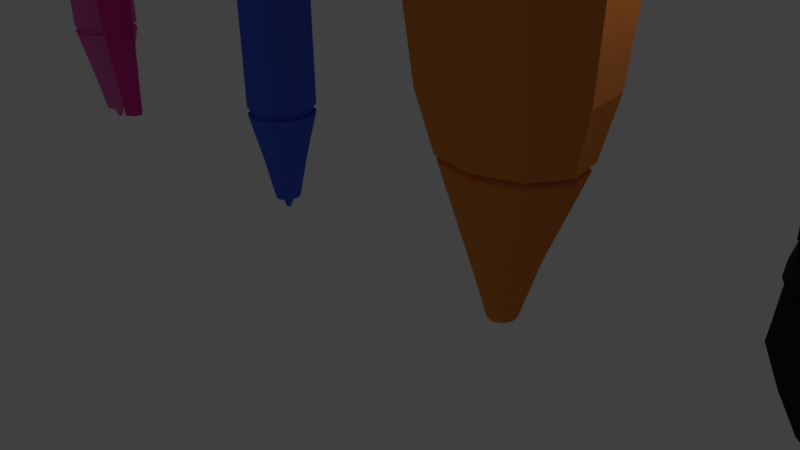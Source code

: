 # Source: PEN01.blend  (saved by Blender 2.77.0; exported with 4.5.12 LTS)
import bpy
from mathutils import Matrix  # noqa: F401  (used for matrix-valued properties, if any)

bpy.ops.wm.read_factory_settings(use_empty=True)
scene = bpy.context.scene
scene.name = 'Scene'

# ---- collections
col_collection_1 = bpy.data.collections.new('Collection 1'); scene.collection.children.link(col_collection_1)

# ---- materials (node trees are filled in below, after node groups)
mat_material_001 = bpy.data.materials.new('Material.001')
mat_material_001.alpha_threshold = 0.0
mat_material_001.use_transparent_shadow = False
mat_material_001.diffuse_color = (0.02721, 0.02324, 0.02034, 1.0)
mat_material_001.roughness = 0.5
mat_material = bpy.data.materials.new('Material')
mat_material.alpha_threshold = 0.0
mat_material.use_transparent_shadow = False
mat_material.diffuse_color = (0.8, 0.2505, 0.05629, 1.0)
mat_material.roughness = 0.5
mat_material_003 = bpy.data.materials.new('Material.003')
mat_material_003.alpha_threshold = 0.0
mat_material_003.use_transparent_shadow = False
mat_material_003.diffuse_color = (0.00257, 0.002282, 0.8, 1.0)
mat_material_003.roughness = 0.5
mat_material_002 = bpy.data.materials.new('Material.002')
mat_material_002.alpha_threshold = 0.0
mat_material_002.use_transparent_shadow = False
mat_material_002.diffuse_color = (0.06422, 0.1305, 0.8, 1.0)
mat_material_002.roughness = 0.5
mat_material_004 = bpy.data.materials.new('Material.004')
mat_material_004.alpha_threshold = 0.0
mat_material_004.use_transparent_shadow = False
mat_material_004.diffuse_color = (0.8, 0.03825, 0.3115, 1.0)
mat_material_004.roughness = 0.5
mat_material_005 = bpy.data.materials.new('Material.005')
mat_material_005.alpha_threshold = 0.0
mat_material_005.use_transparent_shadow = False
mat_material_005.diffuse_color = (0.8, 0.1441, 0.4865, 1.0)
mat_material_005.roughness = 0.5

# ---- material node trees

# ---- world
world_world = bpy.data.worlds.new('World'); scene.world = world_world
world_world.color = (0.05088, 0.05088, 0.05088)
world_world.use_sun_shadow = False
world_world.sun_shadow_jitter_overblur = 0.0
world_world.cycles.sampling_method = 'MANUAL'

# ---- cameras
cam_camera = bpy.data.cameras.new('Camera')
cam_camera.clip_end = 100.0
cam_camera.lens = 35.0
cam_camera.sensor_width = 32.0
cam_camera.sensor_height = 18.0
cam_camera.ortho_scale = 7.314
cam_camera.dof.focus_distance = 0.0
cam_camera.dof.aperture_fstop = 128.0

# ---- lights
light_lamp = bpy.data.lights.new('Lamp', 'POINT')
light_lamp.transmission_factor = 0.0
light_lamp.cutoff_distance = 30.0
light_lamp.energy = 100.0
light_lamp.shadow_buffer_clip_start = 1.001
light_lamp.shadow_soft_size = 0.1
light_lamp.shadow_maximum_resolution = 0.006
light_lamp.use_absolute_resolution = True

# ---- meshes
me_cylinder_007 = bpy.data.meshes.new('Cylinder.007')
me_cylinder_007.from_pydata([(0.0, 1.0, -0.7032), (0.0, 1.0, 0.6793), (0.5878, 0.809, -0.7032), (0.5878, 0.809, 0.6793), (0.9511, 0.309, -0.7032), (0.9511, 0.309, 0.6793), (0.9511, -0.309, -0.7032), (0.9511, -0.309, 0.6793), (0.5878, -0.809, -0.7032), (0.5878, -0.809, 0.6793), (-8.742e-08, -1.0, -0.7032), (-8.742e-08, -1.0, 0.6793), (-0.5878, -0.809, -0.7032), (-0.5878, -0.809, 0.6793), (-0.9511, -0.309, -0.7032), (-0.9511, -0.309, 0.6793), (-0.9511, 0.309, -0.7032), (-0.9511, 0.309, 0.6793), (-0.5878, 0.809, -0.7032), (-0.5878, 0.809, 0.6793), (0.0, 1.0, 0.0), (0.5878, 0.809, 0.0), (0.9511, 0.309, 0.0), (0.9511, -0.309, 0.0), (0.5878, -0.809, 0.0), (-8.742e-08, -1.0, 0.0), (-0.5878, -0.809, 0.0), (-0.9511, -0.309, 0.0), (-0.9511, 0.309, 0.0), (-0.5878, 0.809, 0.0), (0.5878, 0.809, -0.2397), (0.9511, 0.309, -0.2397), (0.9511, -0.309, -0.2397), (0.5878, -0.809, -0.2397), (-8.742e-08, -1.0, -0.2397), (-0.5878, -0.809, -0.2397), (-0.9511, -0.309, -0.2397), (-0.9511, 0.309, -0.2397), (-0.5878, 0.809, -0.2397), (0.0, 1.0, -0.2397), (0.7006, 1.005, -0.2762), (1.134, 0.3839, -0.2762), (1.134, -0.3839, -0.2762), (0.7006, -1.005, -0.2762), (-1.099e-07, -1.242, -0.2762), (-0.7006, -1.005, -0.2762), (-1.134, -0.3839, -0.2762), (-1.134, 0.3839, -0.2762), (-0.7006, 1.005, -0.2762), (-5.718e-09, 1.242, -0.2762), (0.6128, 0.8561, -0.3138), (0.9915, 0.327, -0.3138), (0.9915, -0.327, -0.3138), (0.6128, -0.8561, -0.3138), (-9.242e-08, -1.058, -0.3138), (-0.6128, -0.8561, -0.3138), (-0.9915, -0.327, -0.3138), (-0.9915, 0.327, -0.3138), (-0.6128, 0.8561, -0.3138), (-1.282e-09, 1.058, -0.3138), (0.8333, 1.186, -0.5085), (1.348, 0.4531, -0.5085), (1.348, -0.4531, -0.5085), (0.8333, -1.186, -0.5085), (-1.202e-07, -1.466, -0.5085), (-0.8333, -1.186, -0.5085), (-1.348, -0.4531, -0.5085), (-1.348, 0.4531, -0.5085), (-0.8333, 1.186, -0.5085), (3.762e-09, 1.466, -0.5085), (-1.719e-09, 1.408, -0.4112), (0.7979, 1.139, -0.4112), (1.291, 0.435, -0.4112), (1.291, -0.435, -0.4112), (0.7979, -1.139, -0.4112), (-1.204e-07, -1.408, -0.4112), (-0.7979, -1.139, -0.4112), (-1.291, -0.435, -0.4112), (-1.291, 0.435, -0.4112), (-0.7979, 1.139, -0.4112), (0.764, 1.079, -0.6059), (1.236, 0.4123, -0.6059), (1.236, -0.4123, -0.6059), (0.764, -1.079, -0.6059), (-1.134e-07, -1.334, -0.6059), (-0.764, -1.079, -0.6059), (-1.236, -0.4123, -0.6059), (-1.236, 0.4123, -0.6059), (-0.764, 1.079, -0.6059), (2.135e-10, 1.334, -0.6059), (0.0, 1.0, -0.9106), (0.5878, 0.809, -0.9106), (0.9511, 0.309, -0.9106), (0.9511, -0.309, -0.9106), (0.5878, -0.809, -0.9106), (-8.742e-08, -1.0, -0.9106), (-0.5878, -0.809, -0.9106), (-0.9511, -0.309, -0.9106), (-0.9511, 0.309, -0.9106), (-0.5878, 0.809, -0.9106), (-3.024e-09, 1.111, -0.9434), (0.6474, 0.8991, -0.9434), (1.048, 0.3434, -0.9434), (1.048, -0.3434, -0.9434), (0.6474, -0.8991, -0.9434), (-9.932e-08, -1.111, -0.9434), (-0.6474, -0.8991, -0.9434), (-1.048, -0.3434, -0.9434), (-1.048, 0.3434, -0.9434), (-0.6474, 0.8991, -0.9434), (3.917e-09, 1.017, -0.968), (0.5588, 0.8226, -0.968), (0.9042, 0.3142, -0.968), (0.9042, -0.3142, -0.968), (0.5588, -0.8226, -0.968), (-7.92e-08, -1.017, -0.968), (-0.5588, -0.8226, -0.968), (-0.9042, -0.3142, -0.968), (-0.9042, 0.3142, -0.968), (-0.5588, 0.8226, -0.968), (2.252e-09, 1.102, -0.993), (0.6055, 0.8916, -0.993), (0.9797, 0.3406, -0.993), (0.9797, -0.3406, -0.993), (0.6055, -0.8916, -0.993), (-8.781e-08, -1.102, -0.993), (-0.6055, -0.8916, -0.993), (-0.9797, -0.3406, -0.993), (-0.9797, 0.3406, -0.993), (-0.6055, 0.8916, -0.993), (-8.045e-09, 1.164, -1.051), (0.6884, 0.9416, -1.051), (1.114, 0.3597, -1.051), (1.114, -0.3597, -1.051), (0.6884, -0.9416, -1.051), (-1.104e-07, -1.164, -1.051), (-0.6884, -0.9416, -1.051), (-1.114, -0.3597, -1.051), (-1.114, 0.3597, -1.051), (-0.6884, 0.9416, -1.051), (1.266e-08, 0.7566, -1.129), (0.5326, 0.6121, -1.129), (0.8617, 0.2338, -1.129), (0.8617, -0.2338, -1.129), (0.5326, -0.6121, -1.129), (-6.655e-08, -0.7566, -1.129), (-0.5326, -0.6121, -1.129), (-0.8617, -0.2338, -1.129), (-0.8617, 0.2338, -1.129), (-0.5326, 0.6121, -1.129), (2.783e-08, 0.3254, -1.215), (0.1829, 0.2633, -1.215), (0.296, 0.1006, -1.215), (0.296, -0.1006, -1.215), (0.1829, -0.2633, -1.215), (6.204e-10, -0.3254, -1.215), (-0.1829, -0.2633, -1.215), (-0.296, -0.1006, -1.215), (-0.296, 0.1006, -1.215), (-0.1829, 0.2633, -1.215), (0.5878, 0.809, -0.7291), (0.5878, 0.809, -0.755), (0.5878, 0.809, -0.781), (0.5878, 0.809, -0.8069), (0.5878, 0.809, -0.8328), (0.5878, 0.809, -0.8587), (0.5878, 0.809, -0.8846), (0.0, 1.0, -0.8846), (0.0, 1.0, -0.8587), (0.0, 1.0, -0.8328), (0.0, 1.0, -0.8069), (0.0, 1.0, -0.781), (0.0, 1.0, -0.755), (0.0, 1.0, -0.7291), (0.9511, -0.309, -0.7291), (0.9511, -0.309, -0.755), (0.9511, -0.309, -0.781), (0.9511, -0.309, -0.8069), (0.9511, -0.309, -0.8328), (0.9511, -0.309, -0.8587), (0.9511, -0.309, -0.8846), (0.9511, 0.309, -0.8846), (0.9511, 0.309, -0.8587), (0.9511, 0.309, -0.8328), (0.9511, 0.309, -0.8069), (0.9511, 0.309, -0.781), (0.9511, 0.309, -0.755), (0.9511, 0.309, -0.7291), (-0.5878, 0.809, -0.8846), (-0.5878, 0.809, -0.8587), (-0.5878, 0.809, -0.8328), (-0.5878, 0.809, -0.8069), (-0.5878, 0.809, -0.781), (-0.5878, 0.809, -0.755), (-0.5878, 0.809, -0.7291), (-0.9511, 0.309, -0.8846), (-0.9511, 0.309, -0.8587), (-0.9511, 0.309, -0.8328), (-0.9511, 0.309, -0.8069), (-0.9511, 0.309, -0.781), (-0.9511, 0.309, -0.755), (-0.9511, 0.309, -0.7291), (-0.9511, -0.309, -0.8846), (-0.9511, -0.309, -0.8587), (-0.9511, -0.309, -0.8328), (-0.9511, -0.309, -0.8069), (-0.9511, -0.309, -0.781), (-0.9511, -0.309, -0.755), (-0.9511, -0.309, -0.7291), (-0.5878, -0.809, -0.8846), (-0.5878, -0.809, -0.8587), (-0.5878, -0.809, -0.8328), (-0.5878, -0.809, -0.8069), (-0.5878, -0.809, -0.781), (-0.5878, -0.809, -0.755), (-0.5878, -0.809, -0.7291), (-8.742e-08, -1.0, -0.8846), (-8.742e-08, -1.0, -0.8587), (-8.742e-08, -1.0, -0.8328), (-8.742e-08, -1.0, -0.8069), (-8.742e-08, -1.0, -0.781), (-8.742e-08, -1.0, -0.755), (-8.742e-08, -1.0, -0.7291), (0.5878, -0.809, -0.8846), (0.5878, -0.809, -0.8587), (0.5878, -0.809, -0.8328), (0.5878, -0.809, -0.8069), (0.5878, -0.809, -0.781), (0.5878, -0.809, -0.755), (0.5878, -0.809, -0.7291), (-1.886e-09, 0.9712, -0.9065), (0.5659, 0.7857, -0.9065), (0.9157, 0.3001, -0.9065), (0.9157, -0.3001, -0.9065), (0.5659, -0.7857, -0.9065), (-8.606e-08, -0.9712, -0.9065), (-0.5659, -0.7857, -0.9065), (-0.9157, -0.3001, -0.9065), (-0.9157, 0.3001, -0.9065), (-0.5659, 0.7857, -0.9065), (0.5659, 0.7857, -0.8887), (0.9157, -0.3001, -0.8887), (0.5659, 0.7857, -0.7327), (0.5659, 0.7857, -0.7515), (0.5659, 0.7857, -0.7847), (0.5659, 0.7857, -0.8032), (0.5659, 0.7857, -0.8362), (0.5659, 0.7857, -0.8554), (-1.886e-09, 0.9712, -0.8887), (-1.886e-09, 0.9712, -0.8554), (-1.886e-09, 0.9712, -0.8362), (-1.886e-09, 0.9712, -0.8032), (-1.886e-09, 0.9712, -0.7847), (-1.886e-09, 0.9712, -0.7515), (-1.886e-09, 0.9712, -0.7327), (0.9157, -0.3001, -0.7327), (0.9157, -0.3001, -0.7515), (0.9157, -0.3001, -0.7847), (0.9157, -0.3001, -0.8032), (0.9157, -0.3001, -0.8362), (0.9157, -0.3001, -0.8554), (0.9157, 0.3001, -0.8887), (0.9157, 0.3001, -0.8554), (0.9157, 0.3001, -0.8362), (0.9157, 0.3001, -0.8032), (0.9157, 0.3001, -0.7847), (0.9157, 0.3001, -0.7515), (0.9157, 0.3001, -0.7327), (-0.5659, 0.7857, -0.8887), (-0.5659, 0.7857, -0.8554), (-0.5659, 0.7857, -0.8362), (-0.5659, 0.7857, -0.8032), (-0.5659, 0.7857, -0.7847), (-0.5659, 0.7857, -0.7515), (-0.5659, 0.7857, -0.7327), (-0.9157, 0.3001, -0.8887), (-0.9157, 0.3001, -0.8554), (-0.9157, 0.3001, -0.8362), (-0.9157, 0.3001, -0.8032), (-0.9157, 0.3001, -0.7847), (-0.9157, 0.3001, -0.7515), (-0.9157, 0.3001, -0.7327), (-0.9157, -0.3001, -0.8887), (-0.9157, -0.3001, -0.8554), (-0.9157, -0.3001, -0.8362), (-0.9157, -0.3001, -0.8032), (-0.9157, -0.3001, -0.7847), (-0.9157, -0.3001, -0.7515), (-0.9157, -0.3001, -0.7327), (-0.5659, -0.7857, -0.8887), (-0.5659, -0.7857, -0.8554), (-0.5659, -0.7857, -0.8362), (-0.5659, -0.7857, -0.8032), (-0.5659, -0.7857, -0.7847), (-0.5659, -0.7857, -0.7515), (-0.5659, -0.7857, -0.7327), (-8.606e-08, -0.9712, -0.8887), (-8.606e-08, -0.9712, -0.8554), (-8.606e-08, -0.9712, -0.8362), (-8.606e-08, -0.9712, -0.8032), (-8.606e-08, -0.9712, -0.7847), (-8.606e-08, -0.9712, -0.7515), (-8.606e-08, -0.9712, -0.7327), (0.5659, -0.7857, -0.8887), (0.5659, -0.7857, -0.8554), (0.5659, -0.7857, -0.8362), (0.5659, -0.7857, -0.8032), (0.5659, -0.7857, -0.7847), (0.5659, -0.7857, -0.7515), (0.5659, -0.7857, -0.7327), (2.653e-08, 0.2122, -1.215), (0.1235, 0.1716, -1.215), (0.1999, 0.06556, -1.215), (0.1999, -0.06556, -1.215), (0.1235, -0.1716, -1.215), (8.16e-09, -0.2122, -1.215), (-0.1235, -0.1716, -1.215), (-0.1999, -0.06556, -1.215), (-0.1999, 0.06556, -1.215), (-0.1235, 0.1716, -1.215), (-9.419e-09, 1.293, 0.6898), (0.7736, 1.046, 0.6898), (2.653e-08, 0.2122, -1.168), (0.1235, 0.1716, -1.168), (0.1999, 0.06556, -1.168), (0.1999, -0.06556, -1.168), (0.1235, -0.1716, -1.168), (8.16e-09, -0.2122, -1.168), (-0.1235, -0.1716, -1.168), (-0.1999, -0.06556, -1.168), (-0.1999, 0.06556, -1.168), (-0.1235, 0.1716, -1.168), (0.04719, -0.06556, -1.168), (-0.04719, 0.06556, -1.168), (1.252, 0.3997, 0.6898), (1.252, -0.3997, 0.6898), (0.7736, -1.046, 0.6898), (-1.245e-07, -1.293, 0.6898), (-0.7736, -1.046, 0.6898), (-1.252, -0.3997, 0.6898), (-1.252, 0.3997, 0.6898), (-0.7736, 1.046, 0.6898), (0.8365, 1.101, 0.7399), (-1.019e-08, 1.361, 0.7399), (1.354, 0.4205, 0.7399), (1.354, -0.4205, 0.7399), (0.8365, -1.101, 0.7399), (-1.346e-07, -1.361, 0.7399), (-0.8365, -1.101, 0.7399), (-1.354, -0.4205, 0.7399), (-1.354, 0.4205, 0.7399), (-0.8365, 1.101, 0.7399), (0.8365, 1.101, 0.8519), (-1.019e-08, 1.361, 0.8519), (1.354, 0.4205, 0.8519), (1.354, -0.4205, 0.8519), (0.8365, -1.101, 0.8519), (-1.346e-07, -1.361, 0.8519), (-0.8365, -1.101, 0.8519), (-1.354, -0.4205, 0.8519), (-1.354, 0.4205, 0.8519), (-0.8365, 1.101, 0.8519), (0.6777, 0.9184, 0.9495), (-9.383e-09, 1.135, 0.9495), (1.096, 0.3508, 0.9495), (1.096, -0.3508, 0.9495), (0.6777, -0.9184, 0.9495), (-1.102e-07, -1.135, 0.963), (-0.6777, -0.9184, 0.9495), (-1.096, -0.3508, 0.9495), (-1.096, 0.3508, 0.9495), (-0.6777, 0.9184, 0.9495), (0.584, 0.7749, 0.997), (-6.439e-09, 0.9578, 0.997), (0.9449, 0.296, 0.997), (0.9449, -0.296, 0.997), (0.584, -0.7749, 0.997), (-9.33e-08, -0.9578, 0.997), (-0.584, -0.7749, 0.997), (-0.9449, -0.296, 0.997), (-0.9449, 0.296, 0.997), (-0.584, 0.7749, 0.997), (0.3665, 0.5578, 0.997), (3.996e-10, 0.6895, 0.997), (0.593, 0.2131, 0.997), (0.593, -0.2131, 0.997), (0.3665, -0.5578, 0.997), (-5.411e-08, -0.6895, 0.997), (-0.3665, -0.5578, 0.997), (-0.593, -0.2131, 0.997), (-0.593, 0.2131, 0.997), (-0.3665, 0.5578, 0.997), (0.2982, 0.456, 0.9611), (1.436e-09, 0.5637, 0.9611), (0.4825, 0.1742, 0.9611), (0.4825, -0.1742, 0.9611), (0.2982, -0.456, 0.9611), (-4.292e-08, -0.5637, 0.9611), (-0.2982, -0.456, 0.9611), (-0.4825, -0.1742, 0.9611), (-0.4825, 0.1742, 0.9611), (-0.2982, 0.456, 0.9611), (0.248, 0.3867, 1.068), (4.207e-09, 0.4779, 1.068), (0.4012, 0.1477, 1.068), (0.4012, -0.1477, 1.068), (0.248, -0.3867, 1.068), (-3.267e-08, -0.4779, 1.068), (-0.248, -0.3867, 1.068), (-0.4012, -0.1477, 1.068), (-0.4012, 0.1477, 1.068), (-0.248, 0.3867, 1.068), (0.1773, 0.2167, 1.164), (2.583e-09, 0.2678, 1.164), (0.2869, 0.08276, 1.164), (0.2869, -0.08276, 1.164), (0.1773, -0.2167, 1.164), (-2.379e-08, -0.2678, 1.164), (-0.1773, -0.2167, 1.164), (-0.2869, -0.08276, 1.164), (-0.2869, 0.08276, 1.164), (-0.1773, 0.2167, 1.164), (-1.334e-07, -1.641, 0.8584), (0.6575, -1.337, 0.8561), (-0.6575, -1.337, 0.8561), (-1.142e-07, -1.367, 0.9551), (0.5326, -1.15, 0.9431), (-0.5326, -1.15, 0.9431), (-1.326e-07, -1.914, 0.8614), (0.5239, -1.607, 0.8667), (-0.5239, -1.568, 0.8632), (-1.173e-07, -1.571, 0.9345), (0.4244, -1.39, 0.9345), (-0.4244, -1.39, 0.9345), (-1.334e-07, -1.952, 0.8201), (0.6575, -1.648, 0.818), (-0.6575, -1.648, 0.818), (-1.326e-07, -2.226, 0.8229), (0.5239, -1.919, 0.8284), (-0.5239, -1.88, 0.8249), (-1.334e-07, -2.117, 0.7761), (0.6575, -1.813, 0.7741), (-0.6575, -1.813, 0.7741), (-1.326e-07, -2.391, 0.779), (0.5239, -2.084, 0.7845), (-0.5239, -2.045, 0.781), (0.0004169, -2.03, 0.7313), (0.6579, -1.75, 0.7416), (-0.6571, -1.75, 0.7416), (0.0004169, -2.287, 0.7229), (0.5243, -2.047, 0.74), (-0.5234, -1.993, 0.7385), (0.0004169, -1.757, 0.6878), (0.6579, -1.478, 0.6981), (-0.6571, -1.478, 0.6981), (0.0004169, -2.015, 0.6795), (0.5243, -1.775, 0.6965), (-0.5234, -1.721, 0.695), (0.0008048, -1.429, 0.6574), (0.6583, -1.124, 0.6563), (-0.6567, -1.124, 0.6563), (0.0008048, -1.676, 0.6476), (0.5247, -1.371, 0.6541), (-0.5231, -1.33, 0.6507), (0.0008048, -1.372, 0.5986), (0.6583, -1.067, 0.5975), (-0.6567, -1.067, 0.5975), (0.0008048, -1.647, 0.6005), (0.5247, -1.342, 0.607), (-0.5231, -1.302, 0.6036), (0.0008048, -1.377, 0.4977), (0.6583, -1.088, 0.4895), (-0.6567, -1.088, 0.4895), (0.0008048, -1.634, 0.5061), (0.5247, -1.32, 0.5051), (-0.5231, -1.292, 0.501), (0.0008048, -1.599, 0.4741), (0.8757, -1.269, 0.4597), (-0.8741, -1.269, 0.4597), (0.0008048, -1.889, 0.488), (0.6979, -1.497, 0.48), (-0.6963, -1.479, 0.4753), (0.0008048, -1.788, 0.4159), (0.4499, -1.642, 0.4354), (-0.4483, -1.642, 0.4354), (0.0008048, -1.915, 0.4298), (0.3587, -1.743, 0.4557), (-0.357, -1.735, 0.451)], [], [(20, 1, 3, 21), (21, 3, 5, 22), (22, 5, 7, 23), (23, 7, 9, 24), (24, 9, 11, 25), (25, 11, 13, 26), (26, 13, 15, 27), (27, 15, 17, 28), (13, 11, 337, 338), (28, 17, 19, 29), (29, 19, 1, 20), (201, 194, 274, 281), (38, 29, 20, 39), (37, 28, 29, 38), (36, 27, 28, 37), (35, 26, 27, 36), (34, 25, 26, 35), (33, 24, 25, 34), (32, 23, 24, 33), (31, 22, 23, 32), (30, 21, 22, 31), (39, 20, 21, 30), (49, 39, 30, 40), (40, 30, 31, 41), (41, 31, 32, 42), (42, 32, 33, 43), (43, 33, 34, 44), (44, 34, 35, 45), (45, 35, 36, 46), (46, 36, 37, 47), (47, 37, 38, 48), (48, 38, 39, 49), (58, 48, 49, 59), (57, 47, 48, 58), (56, 46, 47, 57), (55, 45, 46, 56), (54, 44, 45, 55), (53, 43, 44, 54), (52, 42, 43, 53), (51, 41, 42, 52), (50, 40, 41, 51), (59, 49, 40, 50), (70, 59, 50, 71), (71, 50, 51, 72), (72, 51, 52, 73), (73, 52, 53, 74), (74, 53, 54, 75), (75, 54, 55, 76), (76, 55, 56, 77), (77, 56, 57, 78), (78, 57, 58, 79), (79, 58, 59, 70), (88, 68, 69, 89), (87, 67, 68, 88), (86, 66, 67, 87), (85, 65, 66, 86), (84, 64, 65, 85), (83, 63, 64, 84), (82, 62, 63, 83), (81, 61, 62, 82), (80, 60, 61, 81), (89, 69, 60, 80), (68, 79, 70, 69), (67, 78, 79, 68), (66, 77, 78, 67), (65, 76, 77, 66), (64, 75, 76, 65), (63, 74, 75, 64), (62, 73, 74, 63), (61, 72, 73, 62), (60, 71, 72, 61), (69, 70, 71, 60), (0, 89, 80, 2), (2, 80, 81, 4), (4, 81, 82, 6), (6, 82, 83, 8), (8, 83, 84, 10), (10, 84, 85, 12), (12, 85, 86, 14), (14, 86, 87, 16), (16, 87, 88, 18), (18, 88, 89, 0), (90, 91, 101, 100), (90, 99, 239, 230), (179, 182, 262, 260), (221, 228, 308, 301), (202, 195, 275, 282), (99, 98, 238, 239), (183, 178, 259, 263), (229, 222, 302, 309), (196, 203, 283, 276), (98, 97, 237, 238), (104, 105, 115, 114), (97, 98, 108, 107), (94, 95, 105, 104), (91, 92, 102, 101), (98, 99, 109, 108), (95, 96, 106, 105), (92, 93, 103, 102), (99, 90, 100, 109), (96, 97, 107, 106), (93, 94, 104, 103), (111, 112, 122, 121), (101, 102, 112, 111), (108, 109, 119, 118), (105, 106, 116, 115), (102, 103, 113, 112), (109, 100, 110, 119), (106, 107, 117, 116), (103, 104, 114, 113), (100, 101, 111, 110), (107, 108, 118, 117), (128, 129, 139, 138), (118, 119, 129, 128), (115, 116, 126, 125), (112, 113, 123, 122), (119, 110, 120, 129), (116, 117, 127, 126), (113, 114, 124, 123), (110, 111, 121, 120), (117, 118, 128, 127), (114, 115, 125, 124), (135, 136, 146, 145), (125, 126, 136, 135), (122, 123, 133, 132), (129, 120, 130, 139), (126, 127, 137, 136), (123, 124, 134, 133), (120, 121, 131, 130), (127, 128, 138, 137), (124, 125, 135, 134), (121, 122, 132, 131), (142, 143, 153, 152), (132, 133, 143, 142), (139, 130, 140, 149), (136, 137, 147, 146), (133, 134, 144, 143), (130, 131, 141, 140), (137, 138, 148, 147), (134, 135, 145, 144), (131, 132, 142, 141), (138, 139, 149, 148), (156, 157, 317, 316), (149, 140, 150, 159), (146, 147, 157, 156), (143, 144, 154, 153), (140, 141, 151, 150), (147, 148, 158, 157), (144, 145, 155, 154), (141, 142, 152, 151), (148, 149, 159, 158), (145, 146, 156, 155), (6, 8, 229, 174), (177, 184, 264, 258), (175, 228, 227, 176), (180, 223, 303, 241), (177, 226, 225, 178), (204, 197, 277, 284), (179, 224, 223, 180), (8, 10, 222, 229), (97, 96, 236, 237), (228, 221, 220, 227), (185, 176, 257, 265), (226, 219, 218, 225), (224, 179, 260, 304), (224, 217, 216, 223), (10, 12, 215, 222), (198, 205, 285, 278), (221, 214, 213, 220), (96, 95, 235, 236), (219, 212, 211, 218), (175, 186, 266, 256), (217, 210, 209, 216), (12, 14, 208, 215), (178, 225, 305, 259), (214, 207, 206, 213), (206, 199, 279, 286), (212, 205, 204, 211), (95, 94, 234, 235), (210, 203, 202, 209), (14, 16, 201, 208), (187, 174, 255, 267), (207, 200, 199, 206), (226, 177, 258, 306), (205, 198, 197, 204), (200, 207, 287, 280), (203, 196, 195, 202), (16, 18, 194, 201), (94, 93, 233, 234), (200, 193, 192, 199), (166, 181, 261, 240), (198, 191, 190, 197), (176, 227, 307, 257), (196, 189, 188, 195), (18, 0, 173, 194), (208, 201, 281, 288), (193, 172, 171, 192), (93, 92, 232, 233), (191, 170, 169, 190), (182, 165, 247, 262), (189, 168, 167, 188), (2, 4, 187, 160), (228, 175, 256, 308), (161, 186, 185, 162), (209, 202, 282, 289), (163, 184, 183, 164), (92, 91, 231, 232), (165, 182, 181, 166), (4, 6, 174, 187), (164, 183, 263, 246), (186, 175, 176, 185), (174, 229, 309, 255), (184, 177, 178, 183), (203, 210, 290, 283), (182, 179, 180, 181), (0, 2, 160, 173), (91, 90, 230, 231), (172, 161, 162, 171), (184, 163, 245, 264), (170, 163, 164, 169), (211, 204, 284, 291), (168, 165, 166, 167), (248, 240, 231, 230), (261, 241, 233, 232), (240, 261, 232, 231), (268, 248, 230, 239), (275, 268, 239, 238), (282, 275, 238, 237), (289, 282, 237, 236), (296, 289, 236, 235), (303, 296, 235, 234), (241, 303, 234, 233), (255, 309, 308, 256), (257, 307, 306, 258), (259, 305, 304, 260), (309, 302, 301, 308), (307, 300, 299, 306), (305, 298, 297, 304), (302, 295, 294, 301), (300, 293, 292, 299), (298, 291, 290, 297), (295, 288, 287, 294), (293, 286, 285, 292), (291, 284, 283, 290), (288, 281, 280, 287), (286, 279, 278, 285), (284, 277, 276, 283), (281, 274, 273, 280), (279, 272, 271, 278), (277, 270, 269, 276), (274, 254, 253, 273), (272, 252, 251, 271), (270, 250, 249, 269), (242, 267, 266, 243), (244, 265, 264, 245), (246, 263, 262, 247), (267, 255, 256, 266), (265, 257, 258, 264), (263, 259, 260, 262), (254, 242, 243, 253), (252, 244, 245, 251), (250, 246, 247, 249), (227, 220, 300, 307), (181, 180, 241, 261), (193, 200, 280, 273), (219, 226, 306, 299), (173, 160, 242, 254), (199, 192, 272, 279), (225, 218, 298, 305), (161, 172, 253, 243), (191, 198, 278, 271), (217, 224, 304, 297), (171, 162, 244, 252), (197, 190, 270, 277), (223, 216, 296, 303), (163, 170, 251, 245), (189, 196, 276, 269), (222, 215, 295, 302), (169, 164, 246, 250), (195, 188, 268, 275), (214, 221, 301, 294), (165, 168, 249, 247), (194, 173, 254, 274), (220, 213, 293, 300), (167, 166, 240, 248), (172, 193, 273, 253), (212, 219, 299, 292), (192, 171, 252, 272), (218, 211, 291, 298), (170, 191, 271, 251), (210, 217, 297, 290), (190, 169, 250, 270), (216, 209, 289, 296), (168, 189, 269, 249), (215, 208, 288, 295), (188, 167, 248, 268), (207, 214, 294, 287), (160, 187, 267, 242), (213, 206, 286, 293), (186, 161, 243, 266), (205, 212, 292, 285), (162, 185, 265, 244), (153, 154, 314, 313), (150, 151, 311, 310), (157, 158, 318, 317), (154, 155, 315, 314), (151, 152, 312, 311), (158, 159, 319, 318), (155, 156, 316, 315), (152, 153, 313, 312), (159, 150, 310, 319), (317, 318, 330, 329), (310, 311, 323, 322), (313, 314, 326, 325), (316, 317, 329, 328), (319, 310, 322, 331), (312, 313, 325, 324), (325, 326, 332, 324), (326, 327, 328, 332), (324, 332, 333, 323), (332, 328, 329, 333), (323, 333, 331, 322), (333, 329, 330, 331), (314, 315, 327, 326), (311, 312, 324, 323), (318, 319, 331, 330), (315, 316, 328, 327), (339, 338, 348, 349), (11, 9, 336, 337), (9, 7, 335, 336), (3, 1, 320, 321), (7, 5, 334, 335), (5, 3, 321, 334), (1, 19, 341, 320), (19, 17, 340, 341), (17, 15, 339, 340), (15, 13, 338, 339), (346, 345, 355, 356), (336, 335, 345, 346), (321, 320, 343, 342), (340, 339, 349, 350), (337, 336, 346, 347), (334, 321, 342, 344), (341, 340, 350, 351), (338, 337, 347, 348), (335, 334, 344, 345), (320, 341, 351, 343), (352, 353, 363, 362), (342, 343, 353, 352), (350, 349, 359, 360), (347, 346, 356, 357), (344, 342, 352, 354), (351, 350, 360, 361), (348, 347, 357, 358), (345, 344, 354, 355), (343, 351, 361, 353), (349, 348, 358, 359), (367, 366, 376, 377), (360, 359, 369, 370), (358, 357, 422, 424), (354, 352, 362, 364), (361, 360, 370, 371), (368, 358, 424, 427), (355, 354, 364, 365), (353, 361, 371, 363), (359, 358, 368, 369), (356, 355, 365, 366), (374, 372, 382, 384), (364, 362, 372, 374), (371, 370, 380, 381), (368, 367, 377, 378), (365, 364, 374, 375), (363, 371, 381, 373), (369, 368, 378, 379), (366, 365, 375, 376), (362, 363, 373, 372), (370, 369, 379, 380), (391, 390, 400, 401), (381, 380, 390, 391), (378, 377, 387, 388), (375, 374, 384, 385), (373, 381, 391, 383), (379, 378, 388, 389), (376, 375, 385, 386), (372, 373, 383, 382), (380, 379, 389, 390), (377, 376, 386, 387), (398, 397, 407, 408), (388, 387, 397, 398), (385, 384, 394, 395), (383, 391, 401, 393), (389, 388, 398, 399), (386, 385, 395, 396), (382, 383, 393, 392), (390, 389, 399, 400), (387, 386, 396, 397), (384, 382, 392, 394), (405, 404, 414, 415), (395, 394, 404, 405), (393, 401, 411, 403), (399, 398, 408, 409), (396, 395, 405, 406), (392, 393, 403, 402), (400, 399, 409, 410), (397, 396, 406, 407), (394, 392, 402, 404), (401, 400, 410, 411), (414, 412, 416, 415), (403, 411, 421, 413), (409, 408, 418, 419), (406, 405, 415, 416), (402, 403, 413, 412), (410, 409, 419, 420), (407, 406, 416, 417), (404, 402, 412, 414), (411, 410, 420, 421), (408, 407, 417, 418), (412, 413, 417, 416), (413, 421, 418, 417), (421, 420, 419, 418), (428, 437, 438, 429), (425, 427, 433, 431), (367, 368, 427, 425), (356, 366, 426, 423), (357, 356, 423, 422), (366, 367, 425, 426), (428, 429, 432, 431), (430, 428, 431, 433), (427, 424, 430, 433), (423, 426, 432, 429), (426, 425, 431, 432), (430, 424, 436, 439), (429, 438, 435, 423), (428, 430, 439, 437), (422, 434, 436, 424), (438, 437, 443, 444), (435, 438, 444, 441), (443, 445, 451, 449), (445, 442, 448, 451), (434, 435, 441, 440), (439, 436, 442, 445), (437, 439, 445, 443), (436, 434, 440, 442), (446, 447, 453, 452), (450, 449, 455, 456), (442, 440, 446, 448), (441, 444, 450, 447), (444, 443, 449, 450), (440, 441, 447, 446), (454, 452, 458, 460), (455, 457, 463, 461), (451, 448, 454, 457), (449, 451, 457, 455), (448, 446, 452, 454), (447, 450, 456, 453), (458, 459, 465, 464), (462, 461, 467, 468), (453, 456, 462, 459), (456, 455, 461, 462), (452, 453, 459, 458), (457, 454, 460, 463), (465, 468, 474, 471), (466, 464, 470, 472), (463, 460, 466, 469), (461, 463, 469, 467), (460, 458, 464, 466), (459, 462, 468, 465), (475, 472, 478, 481), (470, 471, 477, 476), (468, 467, 473, 474), (464, 465, 471, 470), (469, 466, 472, 475), (467, 469, 475, 473), (480, 479, 485, 486), (477, 480, 486, 483), (473, 475, 481, 479), (472, 470, 476, 478), (471, 474, 480, 477), (474, 473, 479, 480), (484, 482, 485, 487), (482, 483, 486, 485), (476, 477, 483, 482), (481, 478, 484, 487), (479, 481, 487, 485), (478, 476, 482, 484), (423, 435, 434, 422)])
me_cylinder_007.materials.append(mat_material_001)
me_cylinder_007.use_remesh_preserve_volume = False
me_cylinder_007.use_remesh_preserve_attributes = False
me_cylinder_007.use_mirror_vertex_groups = False
me_cylinder_007.update()
me_cylinder_006 = bpy.data.meshes.new('Cylinder.006')
me_cylinder_006.from_pydata([(1.716e-09, 0.9141, -0.9396), (4.47e-09, 0.7354, 1.856), (0.5249, 0.7395, -0.9396), (0.4996, 0.5949, 1.856), (0.8493, 0.2825, -0.9396), (0.8084, 0.2272, 1.856), (0.8493, -0.2825, -0.9396), (0.8084, -0.2272, 1.856), (0.5249, -0.7395, -0.9396), (0.4996, -0.5949, 1.856), (-7.636e-08, -0.9141, -0.9396), (-6.984e-08, -0.7354, 1.856), (-0.5249, -0.7395, -0.9396), (-0.4996, -0.5949, 1.856), (-0.8493, -0.2825, -0.9396), (-0.8084, -0.2272, 1.856), (-0.8493, 0.2825, -0.9396), (-0.8084, 0.2272, 1.856), (-0.5249, 0.7395, -0.9396), (-0.4996, 0.5949, 1.856), (0.0, 1.0, 0.0), (0.5878, 0.809, 0.0), (0.9511, 0.309, 0.0), (0.9511, -0.309, 0.0), (0.5878, -0.809, 0.0), (-8.742e-08, -1.0, 0.0), (-0.5878, -0.809, 0.0), (-0.9511, -0.309, 0.0), (-0.9511, 0.309, 0.0), (-0.5878, 0.809, 0.0), (0.5258, 0.7186, -0.1085), (0.8507, 0.2745, -0.1085), (0.8507, -0.2745, -0.1085), (0.5258, -0.7186, -0.1085), (-7.505e-08, -0.8883, -0.1085), (-0.5258, -0.7186, -0.1085), (-0.8507, -0.2745, -0.1085), (-0.8507, 0.2745, -0.1085), (-0.5258, 0.7186, -0.1085), (3.145e-09, 0.8883, -0.1085), (0.8941, 1.004, -0.5542), (1.447, 0.3834, -0.5542), (1.447, -0.3834, -0.5542), (0.8941, -1.004, -0.5542), (-1.485e-07, -1.241, -0.5542), (-0.8941, -1.004, -0.5542), (-1.447, -0.3834, -0.5542), (-1.447, 0.3834, -0.5542), (-0.8941, 1.004, -0.5542), (-1.553e-08, 1.241, -0.5542), (-6.157e-09, 1.161, -0.3532), (0.8401, 0.9394, -0.3532), (1.359, 0.3588, -0.3532), (1.359, -0.3588, -0.3532), (0.8401, -0.9394, -0.3532), (-1.311e-07, -1.161, -0.3532), (-0.8401, -0.9394, -0.3532), (-1.359, -0.3588, -0.3532), (-1.359, 0.3588, -0.3532), (-0.8401, 0.9394, -0.3532), (0.7787, 0.9544, -0.7771), (1.26, 0.3645, -0.7771), (1.26, -0.3645, -0.7771), (0.7787, -0.9544, -0.7771), (-1.239e-07, -1.18, -0.7771), (-0.7787, -0.9544, -0.7771), (-1.26, -0.3645, -0.7771), (-1.26, 0.3645, -0.7771), (-0.7787, 0.9544, -0.7771), (-8.122e-09, 1.18, -0.7771), (1.349e-08, 0.4477, -1.188), (0.3218, 0.3622, -1.188), (0.5206, 0.1383, -1.188), (0.5206, -0.1383, -1.188), (0.3218, -0.3622, -1.188), (-3.437e-08, -0.4477, -1.188), (-0.3218, -0.3622, -1.188), (-0.5206, -0.1383, -1.188), (-0.5206, 0.1383, -1.188), (-0.3218, 0.3622, -1.188), (3.257e-08, 0.179, -1.354), (0.1423, 0.1448, -1.354), (0.2302, 0.0553, -1.354), (0.2302, -0.0553, -1.354), (0.1423, -0.1448, -1.354), (1.141e-08, -0.179, -1.354), (-0.1423, -0.1448, -1.354), (-0.2302, -0.0553, -1.354), (-0.2302, 0.0553, -1.354), (-0.1423, 0.1448, -1.354), (3.47e-08, 0.1637, -1.354), (0.1232, 0.1325, -1.354), (0.1994, 0.0506, -1.354), (0.1994, -0.0506, -1.354), (0.1232, -0.1325, -1.354), (1.637e-08, -0.1637, -1.354), (-0.1232, -0.1325, -1.354), (-0.1994, -0.0506, -1.354), (-0.1994, 0.0506, -1.354), (-0.1232, 0.1325, -1.354), (3.434e-08, 0.137, -1.254), (0.1003, 0.1108, -1.254), (0.1623, 0.04234, -1.254), (0.1623, -0.04234, -1.254), (0.1003, -0.1108, -1.254), (1.943e-08, -0.137, -1.254), (-0.1003, -0.1108, -1.254), (-0.1623, -0.04234, -1.254), (-0.1623, 0.04234, -1.254), (-0.1003, 0.1108, -1.254), (-0.5766, 0.7902, -0.9501), (-0.9329, 0.3018, -0.9501), (-0.9329, -0.3018, -0.9501), (-0.5766, -0.7902, -0.9501), (-8.518e-08, -0.9767, -0.9501), (0.5766, -0.7902, -0.9501), (0.9329, -0.3018, -0.9501), (0.5766, 0.7902, -0.9501), (5.692e-10, 0.9767, -0.9501), (0.9329, 0.3018, -0.9501), (0.6064, 0.8232, -0.9301), (0.9811, 0.3144, -0.9301), (0.9811, -0.3144, -0.9301), (0.6064, -0.8232, -0.9301), (-9.098e-08, -1.018, -0.9301), (-0.6064, -0.8232, -0.9301), (-0.9811, -0.3144, -0.9301), (-0.9811, 0.3144, -0.9301), (-0.6064, 0.8232, -0.9301), (-7.911e-10, 1.018, -0.9301), (0.0, 1.0, -0.0928), (0.5878, 0.809, -0.0928), (0.9511, 0.309, -0.0928), (0.9511, -0.309, -0.0928), (0.5878, -0.809, -0.0928), (-8.742e-08, -1.0, -0.0928), (-0.5878, -0.809, -0.0928), (-0.9511, -0.309, -0.0928), (-0.9511, 0.309, -0.0928), (-0.5878, 0.809, -0.0928), (-4.226e-10, 1.011, -0.1253), (0.6051, 0.818, -0.1253), (0.9791, 0.3124, -0.1253), (0.9791, -0.3124, -0.1253), (0.6051, -0.818, -0.1253), (-9.042e-08, -1.011, -0.1253), (-0.6051, -0.818, -0.1253), (-0.9791, -0.3124, -0.1253), (-0.9791, 0.3124, -0.1253), (-0.6051, 0.818, -0.1253), (4.106e-09, 0.7958, 0.2531), (0.5068, 0.6438, 0.2531), (0.82, 0.2459, 0.2531), (0.82, -0.2459, 0.2531), (0.5068, -0.6438, 0.2531), (-7.127e-08, -0.7958, 0.2531), (-0.5068, -0.6438, 0.2531), (-0.82, -0.2459, 0.2531), (-0.82, 0.2459, 0.2531), (-0.5068, 0.6438, 0.2531), (1.422e-09, 0.9807, 0.6593), (0.6252, 0.7934, 0.6593), (1.012, 0.303, 0.6593), (1.012, -0.303, 0.6593), (0.6252, -0.7934, 0.6593), (-9.157e-08, -0.9807, 0.6593), (-0.6252, -0.7934, 0.6593), (-1.012, -0.303, 0.6593), (-1.012, 0.303, 0.6593), (-0.6252, 0.7934, 0.6593), (-6.134e-09, 1.285, 1.258), (0.878, 1.039, 1.258), (1.421, 0.397, 1.258), (1.421, -0.397, 1.258), (0.878, -1.039, 1.258), (-1.367e-07, -1.285, 1.258), (-0.878, -1.039, 1.258), (-1.421, -0.397, 1.258), (-1.421, 0.397, 1.258), (-0.878, 1.039, 1.258), (0.8804, 1.035, 1.056), (1.424, 0.3952, 1.056), (1.424, -0.3952, 1.056), (0.8804, -1.035, 1.056), (-1.395e-07, -1.279, 1.056), (-0.8804, -1.035, 1.056), (-1.424, -0.3952, 1.056), (-1.424, 0.3952, 1.056), (-0.8804, 1.035, 1.056), (-8.548e-09, 1.279, 1.056), (-7.119e-09, 1.235, 1.459), (0.8161, 0.9992, 1.459), (1.32, 0.3817, 1.459), (1.32, -0.3817, 1.459), (0.8161, -0.9992, 1.459), (-1.285e-07, -1.235, 1.459), (-0.8161, -0.9992, 1.459), (-1.32, -0.3817, 1.459), (-1.32, 0.3817, 1.459), (-0.8161, 0.9992, 1.459), (1.675e-09, 0.9889, 1.719), (0.5946, 0.8, 1.719), (0.9621, 0.3056, 1.719), (0.9621, -0.3056, 1.719), (0.5946, -0.8, 1.719), (-8.676e-08, -0.9889, 1.719), (-0.5946, -0.8, 1.719), (-0.9621, -0.3056, 1.719), (-0.9621, 0.3056, 1.719), (-0.5946, 0.8, 1.719), (0.398, 0.505, 1.856), (1.088e-08, 0.6242, 1.856), (0.644, 0.1929, 1.856), (0.644, -0.1929, 1.856), (0.398, -0.505, 1.856), (-4.832e-08, -0.6242, 1.856), (-0.398, -0.505, 1.856), (-0.644, -0.1929, 1.856), (-0.644, 0.1929, 1.856), (-0.398, 0.505, 1.856), (0.3259, 0.4203, 1.808), (1.107e-08, 0.5196, 1.808), (0.5272, 0.1606, 1.808), (0.5272, -0.1606, 1.808), (0.3259, -0.4203, 1.808), (-3.74e-08, -0.5196, 1.808), (-0.3259, -0.4203, 1.808), (-0.5272, -0.1606, 1.808), (-0.5272, 0.1606, 1.808), (-0.3259, 0.4203, 1.808), (0.2905, 0.365, 1.974), (9.866e-09, 0.4512, 1.974), (0.4701, 0.1394, 1.974), (0.4701, -0.1394, 1.974), (0.2905, -0.365, 1.974), (-3.335e-08, -0.4512, 1.974), (-0.2905, -0.365, 1.974), (-0.4701, -0.1394, 1.974), (-0.4701, 0.1394, 1.974), (-0.2905, 0.365, 1.974), (0.241, 0.2945, 2.072), (9.708e-09, 0.3641, 2.072), (0.3899, 0.1125, 2.072), (0.3899, -0.1125, 2.072), (0.241, -0.2945, 2.072), (-2.608e-08, -0.3641, 2.072), (-0.241, -0.2945, 2.072), (-0.3899, -0.1125, 2.072), (-0.3899, 0.1125, 2.072), (-0.241, 0.2945, 2.072), (0.1973, 0.205, 2.11), (7.451e-09, 0.2534, 2.11), (0.3193, 0.07829, 2.11), (0.3193, -0.07829, 2.11), (0.1973, -0.205, 2.11), (-2.049e-08, -0.2534, 2.11), (-0.1973, -0.205, 2.11), (-0.3193, -0.07829, 2.11), (-0.3193, 0.07829, 2.11), (-0.1973, 0.205, 2.11), (-1.787e-09, 1.048, 1.732), (0.6505, 0.8475, 1.732), (1.052, 0.3237, 1.732), (1.052, -0.3237, 1.732), (0.6505, -0.8475, 1.732), (-9.853e-08, -1.048, 1.732), (-0.6505, -0.8475, 1.732), (-1.052, -0.3237, 1.732), (-1.052, 0.3237, 1.732), (-0.6505, 0.8475, 1.732), (0.6746, 0.8814, 1.705), (1.092, 0.3367, 1.705), (1.092, -0.3367, 1.705), (0.6746, -0.8814, 1.705), (-1.03e-07, -1.053, 1.705), (-0.6746, -0.8814, 1.705), (-1.092, -0.3367, 1.705), (-1.092, 0.3367, 1.705), (-0.6746, 0.8814, 1.705), (-2.708e-09, 1.089, 1.705), (0.5268, -1.019, 1.676), (0.6372, -1.168, 1.48), (-1.022e-07, -1.164, 1.688), (-1.221e-07, -1.172, 1.478), (-0.5268, -1.019, 1.676), (-0.6372, -1.168, 1.48), (0.4181, -1.316, 1.664), (0.5057, -1.518, 1.487), (-1.045e-07, -1.413, 1.682), (-1.203e-07, -1.722, 1.484), (-0.4181, -1.316, 1.664), (-0.5057, -1.518, 1.487), (0.6372, -1.333, 1.055), (0.5057, -1.473, 1.056), (-1.221e-07, -1.335, 1.055), (-0.6372, -1.332, 1.055), (-1.203e-07, -1.615, 1.059), (-0.5057, -1.469, 1.055), (0.3186, -1.039, 0.6603), (0.2528, -1.15, 0.6609), (-1.157e-07, -1.041, 0.6603), (-0.3186, -1.039, 0.6603), (-1.148e-07, -1.261, 0.6639), (-0.2528, -1.146, 0.6605), (0.3186, -1.039, 0.6603), (0.2528, -1.15, 0.6609), (-1.157e-07, -1.041, 0.6603), (-0.3186, -1.039, 0.6603), (-1.148e-07, -1.261, 0.6639), (-0.2528, -1.146, 0.6605), (0.1532, -0.9104, 0.432), (0.1221, -0.9561, 0.4326), (0.002688, -0.911, 0.4321), (-0.1478, -0.9101, 0.432), (0.002688, -1.002, 0.4357), (-0.1167, -0.9546, 0.4322), (-0.6372, -1.364, 1.3), (-0.5057, -1.606, 1.304), (-1.203e-07, -1.781, 1.304), (0.5057, -1.608, 1.304), (-1.221e-07, -1.368, 1.299), (0.6372, -1.365, 1.3)], [], [(260, 1, 3, 261), (261, 3, 5, 262), (262, 5, 7, 263), (263, 7, 9, 264), (264, 9, 11, 265), (265, 11, 13, 266), (266, 13, 15, 267), (267, 15, 17, 268), (7, 5, 212, 213), (268, 17, 19, 269), (269, 19, 1, 260), (111, 110, 79, 78), (139, 29, 20, 130), (138, 28, 29, 139), (137, 27, 28, 138), (136, 26, 27, 137), (135, 25, 26, 136), (134, 24, 25, 135), (133, 23, 24, 134), (132, 22, 23, 133), (131, 21, 22, 132), (130, 20, 21, 131), (140, 39, 30, 141), (141, 30, 31, 142), (142, 31, 32, 143), (143, 32, 33, 144), (144, 33, 34, 145), (145, 34, 35, 146), (146, 35, 36, 147), (147, 36, 37, 148), (148, 37, 38, 149), (149, 38, 39, 140), (68, 48, 49, 69), (67, 47, 48, 68), (66, 46, 47, 67), (65, 45, 46, 66), (64, 44, 45, 65), (63, 43, 44, 64), (62, 42, 43, 63), (61, 41, 42, 62), (60, 40, 41, 61), (69, 49, 40, 60), (48, 59, 50, 49), (47, 58, 59, 48), (46, 57, 58, 47), (45, 56, 57, 46), (44, 55, 56, 45), (43, 54, 55, 44), (42, 53, 54, 43), (41, 52, 53, 42), (40, 51, 52, 41), (49, 50, 51, 40), (129, 69, 60, 120), (120, 60, 61, 121), (121, 61, 62, 122), (122, 62, 63, 123), (123, 63, 64, 124), (124, 64, 65, 125), (125, 65, 66, 126), (126, 66, 67, 127), (127, 67, 68, 128), (128, 68, 69, 129), (77, 78, 88, 87), (112, 111, 78, 77), (113, 112, 77, 76), (114, 113, 76, 75), (115, 114, 75, 74), (116, 115, 74, 73), (118, 117, 71, 70), (119, 116, 73, 72), (117, 119, 72, 71), (110, 118, 70, 79), (85, 86, 96, 95), (74, 75, 85, 84), (71, 72, 82, 81), (78, 79, 89, 88), (75, 76, 86, 85), (72, 73, 83, 82), (79, 70, 80, 89), (76, 77, 87, 86), (73, 74, 84, 83), (70, 71, 81, 80), (88, 89, 99, 98), (81, 82, 92, 91), (84, 85, 95, 94), (96, 97, 107, 106), (99, 90, 100, 109), (92, 93, 103, 102), (95, 96, 106, 105), (82, 83, 93, 92), (89, 80, 90, 99), (86, 87, 97, 96), (83, 84, 94, 93), (80, 81, 91, 90), (87, 88, 98, 97), (102, 103, 104, 101), (101, 104, 105, 100), (100, 105, 106, 109), (109, 106, 107, 108), (93, 94, 104, 103), (90, 91, 101, 100), (97, 98, 108, 107), (94, 95, 105, 104), (91, 92, 102, 101), (98, 99, 109, 108), (18, 0, 118, 110), (2, 4, 119, 117), (4, 6, 116, 119), (0, 2, 117, 118), (6, 8, 115, 116), (8, 10, 114, 115), (10, 12, 113, 114), (12, 14, 112, 113), (14, 16, 111, 112), (16, 18, 110, 111), (18, 128, 129, 0), (16, 127, 128, 18), (14, 126, 127, 16), (12, 125, 126, 14), (10, 124, 125, 12), (8, 123, 124, 10), (6, 122, 123, 8), (4, 121, 122, 6), (2, 120, 121, 4), (0, 129, 120, 2), (39, 130, 131, 30), (30, 131, 132, 31), (31, 132, 133, 32), (32, 133, 134, 33), (33, 134, 135, 34), (34, 135, 136, 35), (35, 136, 137, 36), (36, 137, 138, 37), (37, 138, 139, 38), (38, 139, 130, 39), (59, 149, 140, 50), (58, 148, 149, 59), (57, 147, 148, 58), (56, 146, 147, 57), (55, 145, 146, 56), (54, 144, 145, 55), (53, 143, 144, 54), (52, 142, 143, 53), (51, 141, 142, 52), (50, 140, 141, 51), (29, 159, 150, 20), (28, 158, 159, 29), (27, 157, 158, 28), (26, 156, 157, 27), (25, 155, 156, 26), (24, 154, 155, 25), (23, 153, 154, 24), (22, 152, 153, 23), (21, 151, 152, 22), (20, 150, 151, 21), (159, 169, 160, 150), (158, 168, 169, 159), (157, 167, 168, 158), (156, 166, 167, 157), (155, 165, 166, 156), (154, 164, 165, 155), (153, 163, 164, 154), (152, 162, 163, 153), (151, 161, 162, 152), (150, 160, 161, 151), (188, 179, 170, 189), (187, 178, 179, 188), (186, 177, 178, 187), (185, 176, 177, 186), (184, 175, 176, 185), (183, 174, 175, 184), (182, 173, 174, 183), (181, 172, 173, 182), (180, 171, 172, 181), (189, 170, 171, 180), (160, 189, 180, 161), (161, 180, 181, 162), (162, 181, 182, 163), (163, 182, 183, 164), (164, 183, 184, 165), (165, 184, 185, 166), (166, 185, 186, 167), (167, 186, 187, 168), (168, 187, 188, 169), (169, 188, 189, 160), (179, 199, 190, 170), (178, 198, 199, 179), (177, 197, 198, 178), (176, 196, 197, 177), (175, 195, 196, 176), (174, 194, 195, 175), (173, 193, 194, 174), (172, 192, 193, 173), (171, 191, 192, 172), (170, 190, 191, 171), (278, 209, 200, 279), (277, 208, 209, 278), (276, 207, 208, 277), (275, 206, 207, 276), (274, 205, 206, 275), (273, 204, 205, 274), (272, 203, 204, 273), (271, 202, 203, 272), (270, 201, 202, 271), (279, 200, 201, 270), (214, 213, 223, 224), (5, 3, 210, 212), (1, 19, 219, 211), (19, 17, 218, 219), (17, 15, 217, 218), (15, 13, 216, 217), (13, 11, 215, 216), (11, 9, 214, 215), (9, 7, 213, 214), (3, 1, 211, 210), (220, 221, 231, 230), (210, 211, 221, 220), (218, 217, 227, 228), (215, 214, 224, 225), (212, 210, 220, 222), (219, 218, 228, 229), (216, 215, 225, 226), (213, 212, 222, 223), (211, 219, 229, 221), (217, 216, 226, 227), (236, 235, 245, 246), (228, 227, 237, 238), (225, 224, 234, 235), (222, 220, 230, 232), (229, 228, 238, 239), (226, 225, 235, 236), (223, 222, 232, 233), (221, 229, 239, 231), (227, 226, 236, 237), (224, 223, 233, 234), (243, 242, 252, 253), (233, 232, 242, 243), (231, 239, 249, 241), (237, 236, 246, 247), (234, 233, 243, 244), (230, 231, 241, 240), (238, 237, 247, 248), (235, 234, 244, 245), (232, 230, 240, 242), (239, 238, 248, 249), (252, 250, 254, 253), (241, 249, 259, 251), (247, 246, 256, 257), (244, 243, 253, 254), (240, 241, 251, 250), (248, 247, 257, 258), (245, 244, 254, 255), (242, 240, 250, 252), (249, 248, 258, 259), (246, 245, 255, 256), (250, 251, 255, 254), (251, 259, 256, 255), (259, 258, 257, 256), (209, 269, 260, 200), (208, 268, 269, 209), (207, 267, 268, 208), (206, 266, 267, 207), (205, 265, 266, 206), (204, 264, 265, 205), (203, 263, 264, 204), (202, 262, 263, 203), (201, 261, 262, 202), (200, 260, 261, 201), (190, 279, 270, 191), (191, 270, 271, 192), (192, 271, 272, 193), (193, 272, 273, 194), (273, 274, 282, 280), (196, 195, 283, 285), (196, 275, 276, 197), (197, 276, 277, 198), (198, 277, 278, 199), (199, 278, 279, 190), (284, 285, 291, 290), (319, 318, 296, 293), (275, 196, 285, 284), (194, 273, 280, 281), (195, 194, 281, 283), (274, 275, 284, 282), (287, 286, 288, 289), (289, 288, 290, 291), (281, 280, 286, 287), (280, 282, 288, 286), (317, 316, 295, 297), (282, 284, 290, 288), (295, 294, 300, 301), (296, 297, 303, 302), (316, 320, 294, 295), (321, 319, 293, 292), (320, 321, 292, 294), (318, 317, 297, 296), (299, 302, 308, 305), (303, 301, 307, 309), (297, 295, 301, 303), (293, 296, 302, 299), (294, 292, 298, 300), (292, 293, 299, 298), (307, 306, 312, 313), (308, 309, 315, 314), (300, 298, 304, 306), (298, 299, 305, 304), (302, 303, 309, 308), (301, 300, 306, 307), (312, 310, 311, 314), (313, 312, 314, 315), (309, 307, 313, 315), (305, 308, 314, 311), (306, 304, 310, 312), (304, 305, 311, 310), (289, 291, 317, 318), (283, 281, 321, 320), (281, 287, 319, 321), (285, 283, 320, 316), (291, 285, 316, 317), (287, 289, 318, 319)])
me_cylinder_006.materials.append(mat_material)
me_cylinder_006.use_remesh_preserve_volume = False
me_cylinder_006.use_remesh_preserve_attributes = False
me_cylinder_006.use_mirror_vertex_groups = False
me_cylinder_006.update()
me_cylinder_005 = bpy.data.meshes.new('Cylinder.005')
me_cylinder_005.from_pydata([(-2.248e-08, 1.502, -1.0), (1.987e-08, 0.2928, 1.0), (1.031, 1.215, -1.0), (0.1881, 0.2369, 1.0), (1.669, 0.4642, -1.0), (0.3044, 0.09048, 1.0), (1.669, -0.4642, -1.0), (0.3044, -0.09048, 1.0), (0.8032, -1.215, -1.0), (0.1881, -0.2369, 1.0), (-8.11e-09, -0.2928, 1.0), (-0.7281, -1.213, -1.0), (-0.1881, -0.2369, 1.0), (-1.669, -0.4642, -1.0), (-0.3044, -0.09048, 1.0), (-1.669, 0.4642, -1.0), (-0.3044, 0.09048, 1.0), (-1.031, 1.215, -1.0), (-0.1881, 0.2369, 1.0), (1.188e-08, 0.7742, 0.7825), (0.3928, 0.6263, 0.7825), (0.6356, 0.2392, 0.7825), (0.6356, -0.2392, 0.7825), (0.3928, -0.6263, 0.7825), (-4.654e-08, -0.7742, 0.7825), (-0.3928, -0.6263, 0.7825), (-0.6356, -0.2392, 0.7825), (-0.6356, 0.2392, 0.7825), (-0.3928, 0.6263, 0.7825), (0.7545, 0.9548, -0.07052), (1.221, 0.3647, -0.07052), (1.221, -0.3647, -0.07052), (0.6356, -0.9548, -0.07052), (-0.5176, -0.9548, -0.07052), (-1.221, -0.3647, -0.07052), (-1.221, 0.3647, -0.07052), (-0.7545, 0.9548, -0.07052), (-3.106e-10, 1.18, -0.07052), (-7.466e-09, 1.076, 0.394), (0.6263, 0.8704, 0.394), (1.013, 0.3325, 0.394), (1.013, -0.3325, 0.394), (0.3877, -0.8122, 0.394), (-1.006e-07, -1.018, 0.4792), (-0.4147, -0.8122, 0.394), (-1.013, -0.3325, 0.394), (-1.013, 0.3325, 0.394), (-0.6263, 0.8704, 0.394), (0.9077, 1.123, -0.5678), (1.469, 0.4291, -0.5678), (1.469, -0.4291, -0.5678), (0.7645, -1.123, -0.5678), (-0.6479, -1.123, -0.5678), (-1.469, -0.4291, -0.5678), (-1.469, 0.4291, -0.5678), (-0.9077, 1.123, -0.5678), (-6.706e-09, 1.389, -0.5678), (0.1515, 0.2005, 1.0), (2.1e-08, 0.2479, 1.0), (0.2452, 0.0766, 1.0), (0.2452, -0.0766, 1.0), (0.1515, -0.2005, 1.0), (-1.532e-09, -0.2479, 1.0), (-0.1515, -0.2005, 1.0), (-0.2452, -0.0766, 1.0), (-0.2452, 0.0766, 1.0), (-0.1515, 0.2005, 1.0), (0.1515, 0.2005, 0.7173), (2.1e-08, 0.2479, 0.7173), (0.2452, 0.0766, 0.7173), (0.2452, -0.0766, 0.7173), (0.1515, -0.2005, 0.7173), (-1.532e-09, -0.2479, 0.7173), (-0.1515, -0.2005, 0.7173), (-0.2452, -0.0766, 0.7173), (-0.2452, 0.0766, 0.7173), (-0.1515, 0.2005, 0.7173), (0.89, 1.106, -0.9569), (1.44, 0.4223, -0.9569), (1.44, -0.4223, -0.9569), (0.7375, -1.106, -0.9569), (-0.7066, -1.106, -0.9537), (-1.44, -0.4223, -0.9569), (-1.44, 0.4223, -0.9569), (-0.89, 1.106, -0.9569), (-2.004e-08, 1.367, -0.9569), (0.01533, 1.272, -1.028), (0.8498, 1.024, -1.028), (1.366, 0.3724, -1.028), (1.366, -0.4325, -1.028), (0.58, -1.084, -1.028), (0.01533, -1.375, -1.028), (-0.6368, -1.084, -1.028), (-1.335, -0.4325, -1.028), (-1.335, 0.3724, -1.028), (-0.8192, 1.024, -1.028), (0.01533, 0.8882, -0.9586), (0.6178, 0.7128, -0.9586), (0.9901, 0.2537, -0.9586), (0.9901, -0.3138, -0.9586), (0.6178, -0.773, -0.9586), (0.01533, -1.045, -0.9586), (-0.5871, -0.773, -0.9586), (-0.9594, -0.3138, -0.9586), (-0.9594, 0.2537, -0.9586), (-0.5871, 0.7128, -0.9586), (0.9901, 0.2537, -0.1808), (0.9901, -0.3138, -0.1808), (0.6178, 0.7128, -0.1808), (0.01533, 0.8882, -0.1808), (0.6178, -0.773, -0.1808), (0.01533, -0.9483, -0.1808), (-0.5871, -0.773, -0.1808), (-0.9594, -0.3138, -0.1808), (-0.9594, 0.2537, -0.1808), (-0.5871, 0.7128, -0.1808), (0.6774, -1.571, -0.9444), (0.7849, -1.588, -0.9904), (0.0006118, -1.874, -0.9868), (0.0006118, -1.831, -0.9412), (-0.7836, -1.588, -0.9904), (-0.6762, -1.571, -0.9444), (0.4769, -1.166, 0.2873), (0.5744, -1.349, -0.0662), (0.0006118, -1.358, 0.3363), (0.0006118, -1.574, -0.06341), (-0.4757, -1.166, 0.2873), (-0.5732, -1.349, -0.0662), (0.6909, -1.493, -0.5616), (0.0006118, -1.758, -0.5583), (-0.6897, -1.493, -0.5616), (0.759, -1.35, -1.03), (0.04271, -1.363, -1.967), (-0.7515, -1.35, -1.03), (0.04713, -1.367, -1.424), (0.5274, -1.344, -1.426), (0.5163, -1.129, -1.426), (-0.4455, -1.147, -1.424), (0.5235, -1.536, -1.424), (0.03594, -1.767, -1.422), (-0.4395, -1.536, -1.425), (-0.4378, -1.344, -1.426), (0.04362, -1.251, -1.968), (0.2315, -1.236, -1.97), (0.2271, -1.108, -1.97), (-0.1491, -1.119, -1.968), (0.2299, -1.351, -1.968), (0.03924, -1.489, -1.966), (-0.1467, -1.351, -1.969), (-0.1461, -1.236, -1.97)], [], [(19, 1, 3, 20), (20, 3, 5, 21), (21, 5, 7, 22), (22, 7, 9, 23), (23, 9, 10, 24), (24, 10, 12, 25), (25, 12, 14, 26), (26, 14, 16, 27), (10, 9, 61, 62), (27, 16, 18, 28), (28, 18, 1, 19), (4, 6, 89, 88), (47, 28, 19, 38), (46, 27, 28, 47), (45, 26, 27, 46), (44, 25, 26, 45), (43, 24, 25, 44), (42, 23, 24, 43), (41, 22, 23, 42), (40, 21, 22, 41), (39, 20, 21, 40), (38, 19, 20, 39), (56, 37, 29, 48), (48, 29, 30, 49), (49, 30, 31, 50), (50, 31, 32, 51), (52, 81, 121, 130), (90, 8, 117, 131), (52, 33, 34, 53), (53, 34, 35, 54), (54, 35, 36, 55), (55, 36, 37, 56), (37, 38, 39, 29), (29, 39, 40, 30), (30, 40, 41, 31), (31, 41, 42, 32), (8, 80, 116, 117), (51, 32, 123, 128), (33, 44, 45, 34), (34, 45, 46, 35), (35, 46, 47, 36), (36, 47, 38, 37), (84, 55, 56, 85), (83, 54, 55, 84), (82, 53, 54, 83), (81, 52, 53, 82), (80, 51, 128, 116), (43, 44, 126, 124), (79, 50, 51, 80), (78, 49, 50, 79), (77, 48, 49, 78), (85, 56, 48, 77), (12, 10, 62, 63), (14, 12, 63, 64), (16, 14, 64, 65), (61, 60, 70, 71), (64, 63, 73, 74), (58, 66, 76, 68), (60, 59, 69, 70), (9, 7, 60, 61), (3, 1, 58, 57), (7, 5, 59, 60), (5, 3, 57, 59), (1, 18, 66, 58), (18, 16, 65, 66), (69, 67, 71, 70), (67, 68, 72, 71), (68, 76, 73, 72), (76, 75, 74, 73), (57, 58, 68, 67), (65, 64, 74, 75), (62, 61, 71, 72), (59, 57, 67, 69), (66, 65, 75, 76), (63, 62, 72, 73), (0, 2, 87, 86), (6, 8, 90, 89), (44, 33, 127, 126), (0, 85, 77, 2), (2, 77, 78, 4), (4, 78, 79, 6), (6, 79, 80, 8), (81, 11, 120, 121), (42, 43, 124, 122), (11, 81, 82, 13), (13, 82, 83, 15), (15, 83, 84, 17), (17, 84, 85, 0), (2, 4, 88, 87), (17, 0, 86, 95), (15, 17, 95, 94), (13, 15, 94, 93), (11, 13, 93, 92), (32, 42, 122, 123), (89, 90, 100, 99), (93, 94, 104, 103), (88, 89, 99, 98), (90, 91, 101, 100), (94, 95, 105, 104), (87, 88, 98, 97), (91, 92, 102, 101), (95, 86, 96, 105), (86, 87, 97, 96), (92, 93, 103, 102), (97, 98, 106, 108), (100, 101, 111, 110), (103, 104, 114, 113), (98, 99, 107, 106), (106, 107, 110, 108), (108, 110, 111, 109), (109, 111, 112, 115), (115, 112, 113, 114), (104, 105, 115, 114), (101, 102, 112, 111), (96, 97, 108, 109), (105, 96, 109, 115), (102, 103, 113, 112), (99, 100, 110, 107), (128, 123, 125, 129), (129, 125, 127, 130), (123, 122, 124, 125), (125, 124, 126, 127), (119, 129, 130, 121), (116, 128, 129, 119), (91, 90, 136, 134), (117, 116, 119, 118), (118, 119, 121, 120), (90, 131, 135, 136), (33, 52, 130, 127), (131, 117, 138, 135), (11, 92, 133, 120), (120, 133, 141, 140), (136, 135, 143, 144), (137, 134, 142, 145), (139, 140, 148, 147), (141, 137, 145, 149), (133, 92, 137, 141), (118, 120, 140, 139), (117, 118, 139, 138), (92, 91, 134, 137), (146, 147, 132, 143), (147, 148, 149, 132), (142, 144, 143, 132), (145, 142, 132, 149), (140, 141, 149, 148), (135, 138, 146, 143), (138, 139, 147, 146), (134, 136, 144, 142)])
me_cylinder_005.materials.append(mat_material_003)
me_cylinder_005.use_remesh_preserve_volume = False
me_cylinder_005.use_remesh_preserve_attributes = False
me_cylinder_005.use_mirror_vertex_groups = False
me_cylinder_005.update()
me_cylinder_004 = bpy.data.meshes.new('Cylinder.004')
me_cylinder_004.from_pydata([(0.0, 1.0, -1.0), (0.0, 1.0, 1.0), (0.5878, 0.809, -1.0), (0.5878, 0.809, 1.0), (0.9511, 0.309, -1.0), (0.9511, 0.309, 1.0), (0.9511, -0.309, -1.0), (0.9511, -0.309, 1.0), (0.5878, -0.809, -1.0), (0.5878, -0.809, 1.0), (-8.742e-08, -1.0, -1.0), (-8.742e-08, -1.0, 1.0), (-0.5878, -0.809, -1.0), (-0.5878, -0.809, 1.0), (-0.9511, -0.309, -1.0), (-0.9511, -0.309, 1.0), (-0.9511, 0.309, -1.0), (-0.9511, 0.309, 1.0), (-0.5878, 0.809, -1.0), (-0.5878, 0.809, 1.0), (7.78e-07, 0.6394, -1.116), (0.3578, 0.5172, -1.116), (0.5789, 0.1976, -1.116), (0.5789, -0.1976, -1.116), (0.3578, -0.5172, -1.116), (7.248e-07, -0.6394, -1.116), (-0.3578, -0.5172, -1.116), (-0.5789, -0.1976, -1.116), (-0.5789, 0.1976, -1.116), (-0.3578, 0.5172, -1.116), (1.578e-06, 0.3785, -1.212), (0.2155, 0.3062, -1.212), (0.3486, 0.117, -1.212), (0.3486, -0.117, -1.212), (0.2155, -0.3062, -1.212), (1.546e-06, -0.3785, -1.212), (-0.2155, -0.3062, -1.212), (-0.3486, -0.117, -1.212), (-0.3486, 0.117, -1.212), (-0.2155, 0.3062, -1.212), (1.577e-06, 0.3179, -1.212), (0.1715, 0.2572, -1.212), (0.2775, 0.09823, -1.212), (0.2775, -0.09823, -1.212), (0.1715, -0.2572, -1.212), (1.552e-06, -0.3179, -1.212), (-0.1715, -0.2572, -1.212), (-0.2775, -0.09823, -1.212), (-0.2775, 0.09823, -1.212), (-0.1715, 0.2572, -1.212), (1.418e-06, 0.2111, -1.194), (0.1288, 0.1708, -1.194), (0.2085, 0.06523, -1.194), (0.2085, -0.06523, -1.194), (0.1288, -0.1708, -1.194), (1.399e-06, -0.2111, -1.194), (-0.1288, -0.1708, -1.194), (-0.2085, -0.06523, -1.194), (-0.2085, 0.06523, -1.194), (-0.1288, 0.1708, -1.194), (1.415e-06, 0.1252, -1.226), (0.08097, 0.1013, -1.226), (0.131, 0.03868, -1.226), (0.131, -0.03868, -1.226), (0.08097, -0.1013, -1.226), (1.403e-06, -0.1252, -1.226), (-0.08097, -0.1013, -1.226), (-0.131, -0.03868, -1.226), (-0.131, 0.03868, -1.226), (-0.08097, 0.1013, -1.226), (2.044e-06, 0.07033, -1.239), (0.04408, 0.05689, -1.239), (0.07132, 0.02173, -1.239), (0.07132, -0.02173, -1.239), (0.04408, -0.05689, -1.239), (2.038e-06, -0.07033, -1.239), (-0.04408, -0.05689, -1.239), (-0.07132, -0.02173, -1.239), (-0.07132, 0.02173, -1.239), (-0.04408, 0.05689, -1.239), (0.0, 1.0, -0.9847), (0.5878, 0.809, -0.9847), (0.9511, 0.309, -0.9847), (0.9511, -0.309, -0.9847), (0.5878, -0.809, -0.9847), (-8.742e-08, -1.0, -0.9847), (-0.5878, -0.809, -0.9847), (-0.9511, -0.309, -0.9847), (-0.9511, 0.309, -0.9847), (-0.5878, 0.809, -0.9847), (3.107e-09, 0.9021, -1.0), (0.5265, 0.7298, -1.0), (0.5265, 0.7298, -0.9847), (0.8519, 0.2788, -1.0), (0.8519, 0.2788, -0.9847), (0.8519, -0.2788, -1.0), (0.8519, -0.2788, -0.9847), (0.5265, -0.7298, -1.0), (0.5265, -0.7298, -0.9847), (-7.52e-08, -0.9021, -1.0), (-7.52e-08, -0.9021, -0.9847), (-0.5265, -0.7298, -1.0), (-0.5265, -0.7298, -0.9847), (-0.8519, -0.2788, -1.0), (-0.8519, -0.2788, -0.9847), (-0.8519, 0.2788, -1.0), (-0.8519, 0.2788, -0.9847), (-0.5265, 0.7298, -1.0), (-0.5265, 0.7298, -0.9847), (3.107e-09, 0.9021, -0.9847), (0.4344, 0.7034, 1.068), (3.75e-07, 0.8695, 1.068), (0.7028, 0.2687, 1.068), (0.7028, -0.2687, 1.068), (0.4344, -0.7034, 1.068), (3.104e-07, -0.8695, 1.068), (-0.4344, -0.7034, 1.068), (-0.7028, -0.2687, 1.068), (-0.7028, 0.2687, 1.068), (-0.4344, 0.7034, 1.068), (0.335, 0.61, 1.097), (3.758e-07, 0.754, 1.097), (0.542, 0.233, 1.097), (0.542, -0.233, 1.097), (0.335, -0.61, 1.097), (3.26e-07, -0.754, 1.097), (-0.335, -0.61, 1.097), (-0.542, -0.233, 1.097), (-0.542, 0.233, 1.097), (-0.335, 0.61, 1.097), (0.0, 1.0, 0.9838), (0.5878, 0.809, 0.9838), (0.9511, 0.309, 0.9838), (0.9511, -0.309, 0.9838), (0.5878, -0.809, 0.9838), (-8.742e-08, -1.0, 0.9838), (-0.5878, -0.809, 0.9838), (-0.9511, -0.309, 0.9838), (-0.9511, 0.309, 0.9838), (-0.5878, 0.809, 0.9838), (0.5232, 0.7005, 1.0), (4.257e-09, 0.8659, 1.0), (4.257e-09, 0.8659, 0.9838), (0.8466, 0.2676, 1.0), (0.8466, -0.2676, 1.0), (0.5232, -0.7005, 1.0), (-7.356e-08, -0.8659, 1.0), (-0.5232, -0.7005, 1.0), (-0.8466, -0.2676, 1.0), (-0.8466, 0.2676, 1.0), (-0.5232, 0.7005, 1.0), (0.5232, 0.7005, 0.9838), (0.8466, 0.2676, 0.9838), (0.8466, -0.2676, 0.9838), (0.5232, -0.7005, 0.9838), (-7.356e-08, -0.8659, 0.9838), (-0.5232, -0.7005, 0.9838), (-0.8466, -0.2676, 0.9838), (-0.8466, 0.2676, 0.9838), (-0.5232, 0.7005, 0.9838)], [], [(134, 133, 153, 154), (19, 1, 141, 150), (9, 11, 146, 145), (135, 134, 154, 155), (13, 15, 148, 147), (3, 5, 143, 140), (136, 135, 155, 156), (137, 136, 156, 157), (15, 13, 116, 117), (17, 19, 150, 149), (7, 9, 145, 144), (8, 10, 25, 24), (20, 21, 31, 30), (6, 8, 24, 23), (0, 2, 21, 20), (4, 6, 23, 22), (2, 4, 22, 21), (18, 0, 20, 29), (16, 18, 29, 28), (14, 16, 28, 27), (12, 14, 27, 26), (10, 12, 26, 25), (34, 35, 45, 44), (27, 28, 38, 37), (24, 25, 35, 34), (21, 22, 32, 31), (28, 29, 39, 38), (25, 26, 36, 35), (22, 23, 33, 32), (29, 20, 30, 39), (26, 27, 37, 36), (23, 24, 34, 33), (41, 42, 52, 51), (31, 32, 42, 41), (38, 39, 49, 48), (35, 36, 46, 45), (32, 33, 43, 42), (39, 30, 40, 49), (36, 37, 47, 46), (33, 34, 44, 43), (30, 31, 41, 40), (37, 38, 48, 47), (58, 59, 69, 68), (48, 49, 59, 58), (45, 46, 56, 55), (42, 43, 53, 52), (49, 40, 50, 59), (46, 47, 57, 56), (43, 44, 54, 53), (40, 41, 51, 50), (47, 48, 58, 57), (44, 45, 55, 54), (65, 66, 76, 75), (55, 56, 66, 65), (52, 53, 63, 62), (59, 50, 60, 69), (56, 57, 67, 66), (53, 54, 64, 63), (50, 51, 61, 60), (57, 58, 68, 67), (54, 55, 65, 64), (51, 52, 62, 61), (70, 71, 72, 73, 74, 75, 76, 77, 78, 79), (62, 63, 73, 72), (69, 60, 70, 79), (66, 67, 77, 76), (63, 64, 74, 73), (60, 61, 71, 70), (67, 68, 78, 77), (64, 65, 75, 74), (61, 62, 72, 71), (68, 69, 79, 78), (80, 81, 92, 109), (0, 18, 107, 90), (10, 8, 97, 99), (88, 89, 108, 106), (81, 82, 94, 92), (89, 80, 109, 108), (14, 12, 101, 103), (82, 83, 96, 94), (4, 2, 91, 93), (83, 84, 98, 96), (107, 108, 109, 90), (105, 106, 108, 107), (103, 104, 106, 105), (101, 102, 104, 103), (99, 100, 102, 101), (97, 98, 100, 99), (95, 96, 98, 97), (93, 94, 96, 95), (91, 92, 94, 93), (90, 109, 92, 91), (87, 88, 106, 104), (6, 4, 93, 95), (16, 14, 103, 105), (2, 0, 90, 91), (86, 87, 104, 102), (85, 86, 102, 100), (12, 10, 99, 101), (84, 85, 100, 98), (8, 6, 95, 97), (18, 16, 105, 107), (118, 117, 127, 128), (13, 11, 115, 116), (11, 9, 114, 115), (9, 7, 113, 114), (3, 1, 111, 110), (7, 5, 112, 113), (5, 3, 110, 112), (1, 19, 119, 111), (19, 17, 118, 119), (17, 15, 117, 118), (120, 121, 129, 128, 127, 126, 125, 124, 123, 122), (115, 114, 124, 125), (112, 110, 120, 122), (119, 118, 128, 129), (116, 115, 125, 126), (113, 112, 122, 123), (111, 119, 129, 121), (117, 116, 126, 127), (114, 113, 123, 124), (110, 111, 121, 120), (89, 139, 130, 80), (88, 138, 139, 89), (87, 137, 138, 88), (86, 136, 137, 87), (85, 135, 136, 86), (84, 134, 135, 85), (83, 133, 134, 84), (82, 132, 133, 83), (81, 131, 132, 82), (80, 130, 131, 81), (142, 141, 140, 151), (151, 140, 143, 152), (152, 143, 144, 153), (153, 144, 145, 154), (154, 145, 146, 155), (155, 146, 147, 156), (156, 147, 148, 157), (157, 148, 149, 158), (158, 149, 150, 159), (159, 150, 141, 142), (133, 132, 152, 153), (5, 7, 144, 143), (15, 17, 149, 148), (130, 139, 159, 142), (1, 3, 140, 141), (132, 131, 151, 152), (139, 138, 158, 159), (11, 13, 147, 146), (131, 130, 142, 151), (138, 137, 157, 158)])
me_cylinder_004.materials.append(mat_material_002)
me_cylinder_004.use_remesh_preserve_volume = False
me_cylinder_004.use_remesh_preserve_attributes = False
me_cylinder_004.use_mirror_vertex_groups = False
me_cylinder_004.update()
me_cylinder_002 = bpy.data.meshes.new('Cylinder.002')
me_cylinder_002.from_pydata([(-2.248e-08, 1.502, -1.0), (1.987e-08, 0.2928, 1.0), (1.031, 1.215, -1.0), (0.1881, 0.2369, 1.0), (1.669, 0.4642, -1.0), (0.3044, 0.09048, 1.0), (1.669, -0.4642, -1.0), (0.3044, -0.09048, 1.0), (0.8032, -1.215, -1.0), (0.1881, -0.2369, 1.0), (-8.11e-09, -0.2928, 1.0), (-0.7281, -1.213, -1.0), (-0.1881, -0.2369, 1.0), (-1.669, -0.4642, -1.0), (-0.3044, -0.09048, 1.0), (-1.669, 0.4642, -1.0), (-0.3044, 0.09048, 1.0), (-1.031, 1.215, -1.0), (-0.1881, 0.2369, 1.0), (1.188e-08, 0.7742, 0.7825), (0.3928, 0.6263, 0.7825), (0.6356, 0.2392, 0.7825), (0.6356, -0.2392, 0.7825), (0.3928, -0.6263, 0.7825), (-4.654e-08, -0.7742, 0.7825), (-0.3928, -0.6263, 0.7825), (-0.6356, -0.2392, 0.7825), (-0.6356, 0.2392, 0.7825), (-0.3928, 0.6263, 0.7825), (0.7545, 0.9548, -0.07052), (1.221, 0.3647, -0.07052), (1.221, -0.3647, -0.07052), (0.6356, -0.9548, -0.07052), (-0.5176, -0.9548, -0.07052), (-1.221, -0.3647, -0.07052), (-1.221, 0.3647, -0.07052), (-0.7545, 0.9548, -0.07052), (-3.106e-10, 1.18, -0.07052), (-7.466e-09, 1.076, 0.394), (0.6263, 0.8704, 0.394), (1.013, 0.3325, 0.394), (1.013, -0.3325, 0.394), (0.3877, -0.8122, 0.394), (-1.006e-07, -1.018, 0.4792), (-0.4147, -0.8122, 0.394), (-1.013, -0.3325, 0.394), (-1.013, 0.3325, 0.394), (-0.6263, 0.8704, 0.394), (0.9077, 1.123, -0.5678), (1.469, 0.4291, -0.5678), (1.469, -0.4291, -0.5678), (0.7645, -1.123, -0.5678), (-0.6479, -1.123, -0.5678), (-1.469, -0.4291, -0.5678), (-1.469, 0.4291, -0.5678), (-0.9077, 1.123, -0.5678), (-6.706e-09, 1.389, -0.5678), (0.1515, 0.2005, 1.0), (2.1e-08, 0.2479, 1.0), (0.2452, 0.0766, 1.0), (0.2452, -0.0766, 1.0), (0.1515, -0.2005, 1.0), (-1.532e-09, -0.2479, 1.0), (-0.1515, -0.2005, 1.0), (-0.2452, -0.0766, 1.0), (-0.2452, 0.0766, 1.0), (-0.1515, 0.2005, 1.0), (0.1515, 0.2005, 0.7173), (2.1e-08, 0.2479, 0.7173), (0.2452, 0.0766, 0.7173), (0.2452, -0.0766, 0.7173), (0.1515, -0.2005, 0.7173), (-1.532e-09, -0.2479, 0.7173), (-0.1515, -0.2005, 0.7173), (-0.2452, -0.0766, 0.7173), (-0.2452, 0.0766, 0.7173), (-0.1515, 0.2005, 0.7173), (0.89, 1.106, -0.9569), (1.44, 0.4223, -0.9569), (1.44, -0.4223, -0.9569), (0.7375, -1.106, -0.9569), (-0.7066, -1.106, -0.9537), (-1.44, -0.4223, -0.9569), (-1.44, 0.4223, -0.9569), (-0.89, 1.106, -0.9569), (-2.004e-08, 1.367, -0.9569), (0.01533, 1.272, -1.028), (0.8498, 1.024, -1.028), (1.366, 0.3724, -1.028), (1.366, -0.4325, -1.028), (0.58, -1.084, -1.028), (0.01533, -1.375, -1.028), (-0.6368, -1.084, -1.028), (-1.335, -0.4325, -1.028), (-1.335, 0.3724, -1.028), (-0.8192, 1.024, -1.028), (0.01533, 0.8882, -0.9586), (0.6178, 0.7128, -0.9586), (0.9901, 0.2537, -0.9586), (0.9901, -0.3138, -0.9586), (0.6178, -0.773, -0.9586), (0.01533, -1.045, -0.9586), (-0.5871, -0.773, -0.9586), (-0.9594, -0.3138, -0.9586), (-0.9594, 0.2537, -0.9586), (-0.5871, 0.7128, -0.9586), (0.9901, 0.2537, -0.1808), (0.9901, -0.3138, -0.1808), (0.6178, 0.7128, -0.1808), (0.01533, 0.8882, -0.1808), (0.6178, -0.773, -0.1808), (0.01533, -0.9483, -0.1808), (-0.5871, -0.773, -0.1808), (-0.9594, -0.3138, -0.1808), (-0.9594, 0.2537, -0.1808), (-0.5871, 0.7128, -0.1808), (0.6774, -1.571, -0.9444), (0.7849, -1.588, -0.9904), (0.0006118, -1.874, -0.9868), (0.0006118, -1.831, -0.9412), (-0.7836, -1.588, -0.9904), (-0.6762, -1.571, -0.9444), (0.4769, -1.166, 0.2873), (0.5744, -1.349, -0.0662), (0.0006118, -1.358, 0.3363), (0.0006118, -1.574, -0.06341), (-0.4757, -1.166, 0.2873), (-0.5732, -1.349, -0.0662), (0.6909, -1.493, -0.5616), (0.0006118, -1.758, -0.5583), (-0.6897, -1.493, -0.5616), (0.759, -1.35, -1.03), (0.04271, -1.363, -1.967), (-0.7515, -1.35, -1.03), (0.04713, -1.367, -1.424), (0.5274, -1.344, -1.426), (0.5163, -1.129, -1.426), (-0.4455, -1.147, -1.424), (0.5235, -1.536, -1.424), (0.03594, -1.767, -1.422), (-0.4395, -1.536, -1.425), (-0.4378, -1.344, -1.426), (0.04362, -1.251, -1.968), (0.2315, -1.236, -1.97), (0.2271, -1.108, -1.97), (-0.1491, -1.119, -1.968), (0.2299, -1.351, -1.968), (0.03924, -1.489, -1.966), (-0.1467, -1.351, -1.969), (-0.1461, -1.236, -1.97)], [], [(19, 1, 3, 20), (20, 3, 5, 21), (21, 5, 7, 22), (22, 7, 9, 23), (23, 9, 10, 24), (24, 10, 12, 25), (25, 12, 14, 26), (26, 14, 16, 27), (10, 9, 61, 62), (27, 16, 18, 28), (28, 18, 1, 19), (4, 6, 89, 88), (47, 28, 19, 38), (46, 27, 28, 47), (45, 26, 27, 46), (44, 25, 26, 45), (43, 24, 25, 44), (42, 23, 24, 43), (41, 22, 23, 42), (40, 21, 22, 41), (39, 20, 21, 40), (38, 19, 20, 39), (56, 37, 29, 48), (48, 29, 30, 49), (49, 30, 31, 50), (50, 31, 32, 51), (52, 81, 121, 130), (90, 8, 117, 131), (52, 33, 34, 53), (53, 34, 35, 54), (54, 35, 36, 55), (55, 36, 37, 56), (37, 38, 39, 29), (29, 39, 40, 30), (30, 40, 41, 31), (31, 41, 42, 32), (8, 80, 116, 117), (51, 32, 123, 128), (33, 44, 45, 34), (34, 45, 46, 35), (35, 46, 47, 36), (36, 47, 38, 37), (84, 55, 56, 85), (83, 54, 55, 84), (82, 53, 54, 83), (81, 52, 53, 82), (80, 51, 128, 116), (43, 44, 126, 124), (79, 50, 51, 80), (78, 49, 50, 79), (77, 48, 49, 78), (85, 56, 48, 77), (12, 10, 62, 63), (14, 12, 63, 64), (16, 14, 64, 65), (61, 60, 70, 71), (64, 63, 73, 74), (58, 66, 76, 68), (60, 59, 69, 70), (9, 7, 60, 61), (3, 1, 58, 57), (7, 5, 59, 60), (5, 3, 57, 59), (1, 18, 66, 58), (18, 16, 65, 66), (69, 67, 71, 70), (67, 68, 72, 71), (68, 76, 73, 72), (76, 75, 74, 73), (57, 58, 68, 67), (65, 64, 74, 75), (62, 61, 71, 72), (59, 57, 67, 69), (66, 65, 75, 76), (63, 62, 72, 73), (0, 2, 87, 86), (6, 8, 90, 89), (44, 33, 127, 126), (0, 85, 77, 2), (2, 77, 78, 4), (4, 78, 79, 6), (6, 79, 80, 8), (81, 11, 120, 121), (42, 43, 124, 122), (11, 81, 82, 13), (13, 82, 83, 15), (15, 83, 84, 17), (17, 84, 85, 0), (2, 4, 88, 87), (17, 0, 86, 95), (15, 17, 95, 94), (13, 15, 94, 93), (11, 13, 93, 92), (32, 42, 122, 123), (89, 90, 100, 99), (93, 94, 104, 103), (88, 89, 99, 98), (90, 91, 101, 100), (94, 95, 105, 104), (87, 88, 98, 97), (91, 92, 102, 101), (95, 86, 96, 105), (86, 87, 97, 96), (92, 93, 103, 102), (97, 98, 106, 108), (100, 101, 111, 110), (103, 104, 114, 113), (98, 99, 107, 106), (106, 107, 110, 108), (108, 110, 111, 109), (109, 111, 112, 115), (115, 112, 113, 114), (104, 105, 115, 114), (101, 102, 112, 111), (96, 97, 108, 109), (105, 96, 109, 115), (102, 103, 113, 112), (99, 100, 110, 107), (128, 123, 125, 129), (129, 125, 127, 130), (123, 122, 124, 125), (125, 124, 126, 127), (119, 129, 130, 121), (116, 128, 129, 119), (91, 90, 136, 134), (117, 116, 119, 118), (118, 119, 121, 120), (90, 131, 135, 136), (33, 52, 130, 127), (131, 117, 138, 135), (11, 92, 133, 120), (120, 133, 141, 140), (136, 135, 143, 144), (137, 134, 142, 145), (139, 140, 148, 147), (141, 137, 145, 149), (133, 92, 137, 141), (118, 120, 140, 139), (117, 118, 139, 138), (92, 91, 134, 137), (146, 147, 132, 143), (147, 148, 149, 132), (142, 144, 143, 132), (145, 142, 132, 149), (140, 141, 149, 148), (135, 138, 146, 143), (138, 139, 147, 146), (134, 136, 144, 142)])
me_cylinder_002.materials.append(mat_material_004)
me_cylinder_002.use_remesh_preserve_volume = False
me_cylinder_002.use_remesh_preserve_attributes = False
me_cylinder_002.use_mirror_vertex_groups = False
me_cylinder_002.update()
me_cylinder = bpy.data.meshes.new('Cylinder')
me_cylinder.from_pydata([(0.0, 1.0, -1.0), (0.0, 1.0, 1.0), (0.5878, 0.809, -1.0), (0.5878, 0.809, 1.0), (0.9511, 0.309, -1.0), (0.9511, 0.309, 1.0), (0.9511, -0.309, -1.0), (0.9511, -0.309, 1.0), (0.5878, -0.809, -1.0), (0.5878, -0.809, 1.0), (-8.742e-08, -1.0, -1.0), (-8.742e-08, -1.0, 1.0), (-0.5878, -0.809, -1.0), (-0.5878, -0.809, 1.0), (-0.9511, -0.309, -1.0), (-0.9511, -0.309, 1.0), (-0.9511, 0.309, -1.0), (-0.9511, 0.309, 1.0), (-0.5878, 0.809, -1.0), (-0.5878, 0.809, 1.0), (7.78e-07, 0.6394, -1.116), (0.3578, 0.5172, -1.116), (0.5789, 0.1976, -1.116), (0.5789, -0.1976, -1.116), (0.3578, -0.5172, -1.116), (7.248e-07, -0.6394, -1.116), (-0.3578, -0.5172, -1.116), (-0.5789, -0.1976, -1.116), (-0.5789, 0.1976, -1.116), (-0.3578, 0.5172, -1.116), (1.578e-06, 0.3785, -1.212), (0.2155, 0.3062, -1.212), (0.3486, 0.117, -1.212), (0.3486, -0.117, -1.212), (0.2155, -0.3062, -1.212), (1.546e-06, -0.3785, -1.212), (-0.2155, -0.3062, -1.212), (-0.3486, -0.117, -1.212), (-0.3486, 0.117, -1.212), (-0.2155, 0.3062, -1.212), (1.577e-06, 0.3179, -1.212), (0.1715, 0.2572, -1.212), (0.2775, 0.09823, -1.212), (0.2775, -0.09823, -1.212), (0.1715, -0.2572, -1.212), (1.552e-06, -0.3179, -1.212), (-0.1715, -0.2572, -1.212), (-0.2775, -0.09823, -1.212), (-0.2775, 0.09823, -1.212), (-0.1715, 0.2572, -1.212), (1.418e-06, 0.2111, -1.194), (0.1288, 0.1708, -1.194), (0.2085, 0.06523, -1.194), (0.2085, -0.06523, -1.194), (0.1288, -0.1708, -1.194), (1.399e-06, -0.2111, -1.194), (-0.1288, -0.1708, -1.194), (-0.2085, -0.06523, -1.194), (-0.2085, 0.06523, -1.194), (-0.1288, 0.1708, -1.194), (1.415e-06, 0.1252, -1.226), (0.08097, 0.1013, -1.226), (0.131, 0.03868, -1.226), (0.131, -0.03868, -1.226), (0.08097, -0.1013, -1.226), (1.403e-06, -0.1252, -1.226), (-0.08097, -0.1013, -1.226), (-0.131, -0.03868, -1.226), (-0.131, 0.03868, -1.226), (-0.08097, 0.1013, -1.226), (2.044e-06, 0.07033, -1.239), (0.04408, 0.05689, -1.239), (0.07132, 0.02173, -1.239), (0.07132, -0.02173, -1.239), (0.04408, -0.05689, -1.239), (2.038e-06, -0.07033, -1.239), (-0.04408, -0.05689, -1.239), (-0.07132, -0.02173, -1.239), (-0.07132, 0.02173, -1.239), (-0.04408, 0.05689, -1.239), (0.0, 1.0, -0.9847), (0.5878, 0.809, -0.9847), (0.9511, 0.309, -0.9847), (0.9511, -0.309, -0.9847), (0.5878, -0.809, -0.9847), (-8.742e-08, -1.0, -0.9847), (-0.5878, -0.809, -0.9847), (-0.9511, -0.309, -0.9847), (-0.9511, 0.309, -0.9847), (-0.5878, 0.809, -0.9847), (3.107e-09, 0.9021, -1.0), (0.5265, 0.7298, -1.0), (0.5265, 0.7298, -0.9847), (0.8519, 0.2788, -1.0), (0.8519, 0.2788, -0.9847), (0.8519, -0.2788, -1.0), (0.8519, -0.2788, -0.9847), (0.5265, -0.7298, -1.0), (0.5265, -0.7298, -0.9847), (-7.52e-08, -0.9021, -1.0), (-7.52e-08, -0.9021, -0.9847), (-0.5265, -0.7298, -1.0), (-0.5265, -0.7298, -0.9847), (-0.8519, -0.2788, -1.0), (-0.8519, -0.2788, -0.9847), (-0.8519, 0.2788, -1.0), (-0.8519, 0.2788, -0.9847), (-0.5265, 0.7298, -1.0), (-0.5265, 0.7298, -0.9847), (3.107e-09, 0.9021, -0.9847), (0.4344, 0.7034, 1.068), (3.75e-07, 0.8695, 1.068), (0.7028, 0.2687, 1.068), (0.7028, -0.2687, 1.068), (0.4344, -0.7034, 1.068), (3.104e-07, -0.8695, 1.068), (-0.4344, -0.7034, 1.068), (-0.7028, -0.2687, 1.068), (-0.7028, 0.2687, 1.068), (-0.4344, 0.7034, 1.068), (0.335, 0.61, 1.097), (3.758e-07, 0.754, 1.097), (0.542, 0.233, 1.097), (0.542, -0.233, 1.097), (0.335, -0.61, 1.097), (3.26e-07, -0.754, 1.097), (-0.335, -0.61, 1.097), (-0.542, -0.233, 1.097), (-0.542, 0.233, 1.097), (-0.335, 0.61, 1.097), (0.0, 1.0, 0.9838), (0.5878, 0.809, 0.9838), (0.9511, 0.309, 0.9838), (0.9511, -0.309, 0.9838), (0.5878, -0.809, 0.9838), (-8.742e-08, -1.0, 0.9838), (-0.5878, -0.809, 0.9838), (-0.9511, -0.309, 0.9838), (-0.9511, 0.309, 0.9838), (-0.5878, 0.809, 0.9838), (0.5232, 0.7005, 1.0), (4.257e-09, 0.8659, 1.0), (4.257e-09, 0.8659, 0.9838), (0.8466, 0.2676, 1.0), (0.8466, -0.2676, 1.0), (0.5232, -0.7005, 1.0), (-7.356e-08, -0.8659, 1.0), (-0.5232, -0.7005, 1.0), (-0.8466, -0.2676, 1.0), (-0.8466, 0.2676, 1.0), (-0.5232, 0.7005, 1.0), (0.5232, 0.7005, 0.9838), (0.8466, 0.2676, 0.9838), (0.8466, -0.2676, 0.9838), (0.5232, -0.7005, 0.9838), (-7.356e-08, -0.8659, 0.9838), (-0.5232, -0.7005, 0.9838), (-0.8466, -0.2676, 0.9838), (-0.8466, 0.2676, 0.9838), (-0.5232, 0.7005, 0.9838)], [], [(134, 133, 153, 154), (19, 1, 141, 150), (9, 11, 146, 145), (135, 134, 154, 155), (13, 15, 148, 147), (3, 5, 143, 140), (136, 135, 155, 156), (137, 136, 156, 157), (15, 13, 116, 117), (17, 19, 150, 149), (7, 9, 145, 144), (8, 10, 25, 24), (20, 21, 31, 30), (6, 8, 24, 23), (0, 2, 21, 20), (4, 6, 23, 22), (2, 4, 22, 21), (18, 0, 20, 29), (16, 18, 29, 28), (14, 16, 28, 27), (12, 14, 27, 26), (10, 12, 26, 25), (34, 35, 45, 44), (27, 28, 38, 37), (24, 25, 35, 34), (21, 22, 32, 31), (28, 29, 39, 38), (25, 26, 36, 35), (22, 23, 33, 32), (29, 20, 30, 39), (26, 27, 37, 36), (23, 24, 34, 33), (41, 42, 52, 51), (31, 32, 42, 41), (38, 39, 49, 48), (35, 36, 46, 45), (32, 33, 43, 42), (39, 30, 40, 49), (36, 37, 47, 46), (33, 34, 44, 43), (30, 31, 41, 40), (37, 38, 48, 47), (58, 59, 69, 68), (48, 49, 59, 58), (45, 46, 56, 55), (42, 43, 53, 52), (49, 40, 50, 59), (46, 47, 57, 56), (43, 44, 54, 53), (40, 41, 51, 50), (47, 48, 58, 57), (44, 45, 55, 54), (65, 66, 76, 75), (55, 56, 66, 65), (52, 53, 63, 62), (59, 50, 60, 69), (56, 57, 67, 66), (53, 54, 64, 63), (50, 51, 61, 60), (57, 58, 68, 67), (54, 55, 65, 64), (51, 52, 62, 61), (70, 71, 72, 73, 74, 75, 76, 77, 78, 79), (62, 63, 73, 72), (69, 60, 70, 79), (66, 67, 77, 76), (63, 64, 74, 73), (60, 61, 71, 70), (67, 68, 78, 77), (64, 65, 75, 74), (61, 62, 72, 71), (68, 69, 79, 78), (80, 81, 92, 109), (0, 18, 107, 90), (10, 8, 97, 99), (88, 89, 108, 106), (81, 82, 94, 92), (89, 80, 109, 108), (14, 12, 101, 103), (82, 83, 96, 94), (4, 2, 91, 93), (83, 84, 98, 96), (107, 108, 109, 90), (105, 106, 108, 107), (103, 104, 106, 105), (101, 102, 104, 103), (99, 100, 102, 101), (97, 98, 100, 99), (95, 96, 98, 97), (93, 94, 96, 95), (91, 92, 94, 93), (90, 109, 92, 91), (87, 88, 106, 104), (6, 4, 93, 95), (16, 14, 103, 105), (2, 0, 90, 91), (86, 87, 104, 102), (85, 86, 102, 100), (12, 10, 99, 101), (84, 85, 100, 98), (8, 6, 95, 97), (18, 16, 105, 107), (118, 117, 127, 128), (13, 11, 115, 116), (11, 9, 114, 115), (9, 7, 113, 114), (3, 1, 111, 110), (7, 5, 112, 113), (5, 3, 110, 112), (1, 19, 119, 111), (19, 17, 118, 119), (17, 15, 117, 118), (120, 121, 129, 128, 127, 126, 125, 124, 123, 122), (115, 114, 124, 125), (112, 110, 120, 122), (119, 118, 128, 129), (116, 115, 125, 126), (113, 112, 122, 123), (111, 119, 129, 121), (117, 116, 126, 127), (114, 113, 123, 124), (110, 111, 121, 120), (89, 139, 130, 80), (88, 138, 139, 89), (87, 137, 138, 88), (86, 136, 137, 87), (85, 135, 136, 86), (84, 134, 135, 85), (83, 133, 134, 84), (82, 132, 133, 83), (81, 131, 132, 82), (80, 130, 131, 81), (142, 141, 140, 151), (151, 140, 143, 152), (152, 143, 144, 153), (153, 144, 145, 154), (154, 145, 146, 155), (155, 146, 147, 156), (156, 147, 148, 157), (157, 148, 149, 158), (158, 149, 150, 159), (159, 150, 141, 142), (133, 132, 152, 153), (5, 7, 144, 143), (15, 17, 149, 148), (130, 139, 159, 142), (1, 3, 140, 141), (132, 131, 151, 152), (139, 138, 158, 159), (11, 13, 147, 146), (131, 130, 142, 151), (138, 137, 157, 158)])
me_cylinder.materials.append(mat_material_005)
me_cylinder.use_remesh_preserve_volume = False
me_cylinder.use_remesh_preserve_attributes = False
me_cylinder.use_mirror_vertex_groups = False
me_cylinder.update()

# ---- objects
ob_pen05 = bpy.data.objects.new('PEN05', me_cylinder_007)
ob_pen03 = bpy.data.objects.new('pen03', me_cylinder_006)
ob_lid02 = bpy.data.objects.new('LID02', me_cylinder_005)
ob_pen02 = bpy.data.objects.new('PEN02', me_cylinder_004)
ob_lid01 = bpy.data.objects.new('LID01', me_cylinder_002)
ob_pen01 = bpy.data.objects.new('PEN01', me_cylinder)
ob_lamp = bpy.data.objects.new('Lamp', light_lamp)
ob_camera = bpy.data.objects.new('Camera', cam_camera)

# ---- transforms, parenting, visibility, modifiers, constraints
ob_pen05.location = (5.581, 0.124, 7.286)
ob_pen05.rotation_euler = (0.0, -0.0, 1.553)
ob_pen05.scale = (0.4853, 0.4853, 5.762)
ob_pen05.lineart.crease_threshold = 0.0
ob_pen03.location = (2.132, 0.04008, 6.454)
ob_pen03.rotation_euler = (0.0, -0.0, 1.379)
ob_pen03.scale = (0.7602, 0.9414, 4.748)
ob_pen03.lineart.crease_threshold = 0.0
ob_lid02.location = (-1.801, -0.06552, 12.37)
ob_lid02.rotation_euler = (0.0, -0.0, 1.461)
ob_lid02.scale = (0.4199, 0.4516, 2.457)
ob_lid02.lineart.crease_threshold = 0.0
ob_pen02.location = (-1.786, -0.003662, 7.331)
ob_pen02.scale = (0.455, 0.4668, 5.841)
ob_pen02.lineart.crease_threshold = 0.0
ob_lid01.location = (-4.75, 0.0221, 6.273)
ob_lid01.scale = (0.5534, 0.5804, 2.729)
ob_lid01.lineart.crease_threshold = 0.0
ob_pen01.location = (-6.755, -0.003278, 8.252)
ob_pen01.scale = (0.5054, 0.5185, 6.489)
ob_pen01.lineart.crease_threshold = 0.0
ob_lamp.location = (4.076, 1.005, 5.904)
ob_lamp.rotation_euler = (0.6503, 0.05522, 1.866)
ob_lamp.lock_rotations_4d = False
ob_lamp.empty_display_type = 'ARROWS'
ob_lamp.color = (0.0, 0.0, 0.0, 0.0)
ob_lamp.hide_viewport = True
ob_lamp.lineart.crease_threshold = 0.0
ob_camera.location = (7.481, -6.508, 5.344)
ob_camera.rotation_euler = (1.109, 0.01082, 0.8149)
ob_camera.lock_rotations_4d = False
ob_camera.empty_display_type = 'ARROWS'
ob_camera.color = (0.0, 0.0, 0.0, 0.0)
ob_camera.hide_viewport = True
ob_camera.display_type = 'WIRE'
ob_camera.lineart.crease_threshold = 0.0

# ---- collection membership
col_collection_1.objects.link(ob_pen05)
col_collection_1.objects.link(ob_pen03)
col_collection_1.objects.link(ob_lid02)
col_collection_1.objects.link(ob_pen02)
col_collection_1.objects.link(ob_lid01)
col_collection_1.objects.link(ob_pen01)
col_collection_1.objects.link(ob_lamp)
col_collection_1.objects.link(ob_camera)

# ---- scene / render settings (as saved in the file)
scene.camera = ob_camera
scene.frame_start = 1; scene.frame_end = 250; scene.frame_set(1)
scene.render.engine = 'BLENDER_EEVEE_NEXT'
scene.render.resolution_percentage = 50
scene.render.dither_intensity = 0.0
scene.cycles.use_denoising = False
scene.cycles.samples = 128
scene.cycles.sampling_pattern = 'TABULATED_SOBOL'
scene.cycles.light_sampling_threshold = 0.0
scene.cycles.use_adaptive_sampling = False
scene.cycles.use_light_tree = False
scene.cycles.blur_glossy = 0.0
scene.cycles.sample_clamp_indirect = 0.0
scene.view_settings.view_transform = 'Standard'
bpy.context.view_layer.update()
